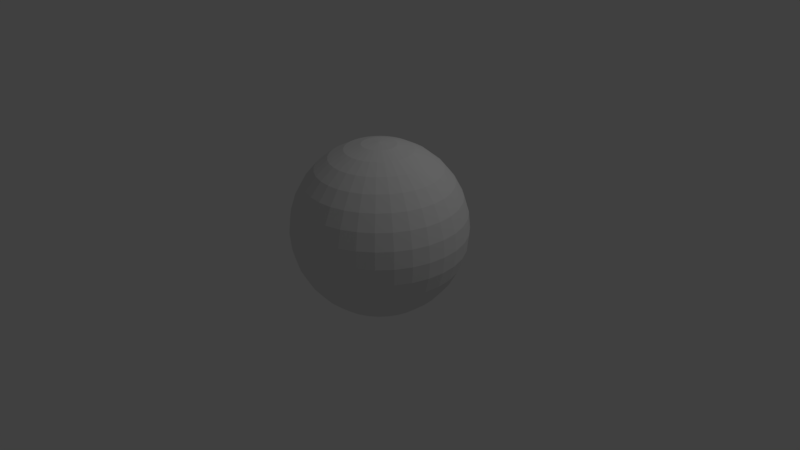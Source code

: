 # Source: sphere.blend  (saved by Blender 2.79.0; exported with 4.5.12 LTS)
import bpy
from mathutils import Matrix  # noqa: F401  (used for matrix-valued properties, if any)

bpy.ops.wm.read_factory_settings(use_empty=True)
scene = bpy.context.scene
scene.name = 'Scene'

# ---- collections
col_collection_1 = bpy.data.collections.new('Collection 1'); scene.collection.children.link(col_collection_1)

# ---- world
world_world = bpy.data.worlds.new('World'); scene.world = world_world
world_world.color = (0.05088, 0.05088, 0.05088)
world_world.use_sun_shadow = False
world_world.sun_shadow_jitter_overblur = 0.0
world_world.cycles.sampling_method = 'MANUAL'

# ---- cameras
cam_camera = bpy.data.cameras.new('Camera')
cam_camera.clip_end = 100.0
cam_camera.lens = 35.0
cam_camera.sensor_width = 32.0
cam_camera.sensor_height = 18.0
cam_camera.ortho_scale = 7.314
cam_camera.dof.focus_distance = 0.0
cam_camera.dof.aperture_fstop = 128.0

# ---- lights
light_lamp = bpy.data.lights.new('Lamp', 'POINT')
light_lamp.transmission_factor = 0.0
light_lamp.cutoff_distance = 30.0
light_lamp.energy = 100.0
light_lamp.shadow_buffer_clip_start = 1.001
light_lamp.shadow_soft_size = 0.1
light_lamp.shadow_maximum_resolution = 0.006
light_lamp.use_absolute_resolution = True

# ---- meshes
me_sphere = bpy.data.meshes.new('Sphere')
me_sphere.from_pydata([(0.0, 0.1951, 0.9808), (0.0, 0.3827, 0.9239), (0.0, 0.5556, 0.8315), (0.0, 0.7071, 0.7071), (0.0, 0.8315, 0.5556), (0.0, 0.9239, 0.3827), (0.0, 0.9808, 0.1951), (0.0, 1.0, 7.55e-08), (0.0, 0.9808, -0.1951), (0.0, 0.5556, -0.8315), (0.03806, 0.1913, 0.9808), (0.07466, 0.3753, 0.9239), (0.1084, 0.5449, 0.8315), (0.1379, 0.6935, 0.7071), (0.1622, 0.8155, 0.5556), (0.1802, 0.9061, 0.3827), (0.1913, 0.9619, 0.1951), (0.1951, 0.9808, 7.55e-08), (0.1913, 0.9619, -0.1951), (0.1802, 0.9061, -0.3827), (0.1622, 0.8155, -0.5556), (0.1379, 0.6935, -0.7071), (0.1084, 0.5449, -0.8315), (0.07466, 0.3753, -0.9239), (0.03806, 0.1913, -0.9808), (0.07466, 0.1802, 0.9808), (0.1464, 0.3536, 0.9239), (0.2126, 0.5133, 0.8315), (0.2706, 0.6533, 0.7071), (0.3182, 0.7682, 0.5556), (0.3536, 0.8536, 0.3827), (0.3753, 0.9061, 0.1951), (0.3827, 0.9239, 7.55e-08), (0.3753, 0.9061, -0.1951), (0.3536, 0.8536, -0.3827), (0.3182, 0.7682, -0.5556), (0.2706, 0.6533, -0.7071), (0.2126, 0.5133, -0.8315), (0.1464, 0.3536, -0.9239), (0.07466, 0.1802, -0.9808), (0.1084, 0.1622, 0.9808), (0.2126, 0.3182, 0.9239), (0.3087, 0.4619, 0.8315), (0.3928, 0.5879, 0.7071), (0.4619, 0.6913, 0.5556), (0.5133, 0.7682, 0.3827), (0.5449, 0.8155, 0.1951), (0.5556, 0.8315, 7.55e-08), (0.5449, 0.8155, -0.1951), (0.5133, 0.7682, -0.3827), (0.4619, 0.6913, -0.5556), (0.3928, 0.5879, -0.7071), (0.3087, 0.4619, -0.8315), (0.2126, 0.3182, -0.9239), (0.1084, 0.1622, -0.9808), (0.1379, 0.1379, 0.9808), (0.2706, 0.2706, 0.9239), (0.3928, 0.3928, 0.8315), (0.5, 0.5, 0.7071), (0.5879, 0.5879, 0.5556), (0.6533, 0.6533, 0.3827), (0.6935, 0.6935, 0.1951), (0.7071, 0.7071, 7.55e-08), (0.6935, 0.6935, -0.1951), (0.6533, 0.6533, -0.3827), (0.5879, 0.5879, -0.5556), (0.5, 0.5, -0.7071), (0.3928, 0.3928, -0.8315), (0.2706, 0.2706, -0.9239), (0.1379, 0.1379, -0.9808), (0.1622, 0.1084, 0.9808), (0.3182, 0.2126, 0.9239), (0.4619, 0.3087, 0.8315), (0.5879, 0.3928, 0.7071), (0.6913, 0.4619, 0.5556), (0.7682, 0.5133, 0.3827), (0.8155, 0.5449, 0.1951), (0.8315, 0.5556, 7.55e-08), (0.8155, 0.5449, -0.1951), (0.7682, 0.5133, -0.3827), (0.6913, 0.4619, -0.5556), (0.5879, 0.3928, -0.7071), (0.4619, 0.3087, -0.8315), (0.3182, 0.2126, -0.9239), (0.1622, 0.1084, -0.9808), (0.1802, 0.07466, 0.9808), (0.3536, 0.1464, 0.9239), (0.5133, 0.2126, 0.8315), (0.6533, 0.2706, 0.7071), (0.7682, 0.3182, 0.5556), (0.8536, 0.3536, 0.3827), (0.9061, 0.3753, 0.1951), (0.9239, 0.3827, 7.55e-08), (0.9061, 0.3753, -0.1951), (0.8536, 0.3536, -0.3827), (0.7682, 0.3182, -0.5556), (0.6533, 0.2706, -0.7071), (0.5133, 0.2126, -0.8315), (0.3536, 0.1464, -0.9239), (0.1802, 0.07466, -0.9808), (0.1913, 0.03806, 0.9808), (0.3753, 0.07466, 0.9239), (0.5449, 0.1084, 0.8315), (0.6935, 0.1379, 0.7071), (0.8155, 0.1622, 0.5556), (0.9061, 0.1802, 0.3827), (0.9619, 0.1913, 0.1951), (0.9808, 0.1951, 7.55e-08), (0.9619, 0.1913, -0.1951), (0.9061, 0.1802, -0.3827), (0.8155, 0.1622, -0.5556), (0.6935, 0.1379, -0.7071), (0.5449, 0.1084, -0.8315), (0.3753, 0.07466, -0.9239), (0.1913, 0.03806, -0.9808), (0.1951, -3.266e-07, 0.9808), (0.3827, -3.192e-07, 0.9239), (0.5556, -3.117e-07, 0.8315), (0.7071, -3.192e-07, 0.7071), (0.8315, -3.341e-07, 0.5556), (0.9239, -2.745e-07, 0.3827), (0.9808, -3.937e-07, 0.1951), (1.0, -3.788e-07, 7.55e-08), (0.9808, -3.937e-07, -0.1951), (0.9239, -2.298e-07, -0.3827), (0.8315, -3.341e-07, -0.5556), (0.7071, -3.192e-07, -0.7071), (0.5556, -3.415e-07, -0.8315), (0.3827, -3.043e-07, -0.9239), (0.1951, -3.08e-07, -0.9808), (0.1913, -0.03806, 0.9808), (0.3753, -0.07466, 0.9239), (0.5449, -0.1084, 0.8315), (0.6935, -0.138, 0.7071), (0.8155, -0.1622, 0.5556), (0.9061, -0.1802, 0.3827), (0.9619, -0.1913, 0.1951), (0.9808, -0.1951, 7.55e-08), (0.9619, -0.1913, -0.1951), (0.9061, -0.1802, -0.3827), (0.8155, -0.1622, -0.5556), (0.6935, -0.138, -0.7071), (0.5449, -0.1084, -0.8315), (0.3753, -0.07466, -0.9239), (0.1913, -0.03806, -0.9808), (0.1802, -0.07466, 0.9808), (0.3536, -0.1464, 0.9239), (0.5133, -0.2126, 0.8315), (0.6533, -0.2706, 0.7071), (0.7682, -0.3182, 0.5556), (0.8536, -0.3536, 0.3827), (0.9061, -0.3753, 0.1951), (0.9239, -0.3827, 7.55e-08), (0.9061, -0.3753, -0.1951), (0.8536, -0.3536, -0.3827), (0.7682, -0.3182, -0.5556), (0.6533, -0.2706, -0.7071), (0.5133, -0.2126, -0.8315), (0.3536, -0.1464, -0.9239), (0.1802, -0.07466, -0.9808), (0.1622, -0.1084, 0.9808), (0.3182, -0.2126, 0.9239), (0.4619, -0.3087, 0.8315), (0.5879, -0.3928, 0.7071), (0.6913, -0.4619, 0.5556), (0.7682, -0.5133, 0.3827), (0.8155, -0.5449, 0.1951), (0.8315, -0.5556, 7.55e-08), (0.8155, -0.5449, -0.1951), (0.7682, -0.5133, -0.3827), (0.6913, -0.4619, -0.5556), (0.5879, -0.3928, -0.7071), (0.4619, -0.3087, -0.8315), (0.3182, -0.2126, -0.9239), (0.1622, -0.1084, -0.9808), (0.1379, -0.138, 0.9808), (0.2706, -0.2706, 0.9239), (0.3928, -0.3928, 0.8315), (0.5, -0.5, 0.7071), (0.5879, -0.5879, 0.5556), (0.6533, -0.6533, 0.3827), (0.6935, -0.6935, 0.1951), (0.7071, -0.7071, 7.55e-08), (0.6935, -0.6935, -0.1951), (0.6533, -0.6533, -0.3827), (0.5879, -0.5879, -0.5556), (0.5, -0.5, -0.7071), (0.3928, -0.3928, -0.8315), (0.2706, -0.2706, -0.9239), (0.1379, -0.138, -0.9808), (0.1084, -0.1622, 0.9808), (0.2126, -0.3182, 0.9239), (0.3087, -0.4619, 0.8315), (0.3928, -0.5879, 0.7071), (0.4619, -0.6913, 0.5556), (0.5133, -0.7682, 0.3827), (0.5449, -0.8155, 0.1951), (0.5556, -0.8315, 7.55e-08), (0.5449, -0.8155, -0.1951), (0.5133, -0.7682, -0.3827), (0.4619, -0.6913, -0.5556), (0.3928, -0.5879, -0.7071), (0.3087, -0.4619, -0.8315), (0.2126, -0.3182, -0.9239), (0.1084, -0.1622, -0.9808), (0.0, -3.258e-07, -1.0), (0.07466, -0.1802, 0.9808), (0.1464, -0.3536, 0.9239), (0.2126, -0.5133, 0.8315), (0.2706, -0.6533, 0.7071), (0.3182, -0.7682, 0.5556), (0.3536, -0.8536, 0.3827), (0.3753, -0.9061, 0.1951), (0.3827, -0.9239, 7.55e-08), (0.3753, -0.9061, -0.1951), (0.3536, -0.8536, -0.3827), (0.3182, -0.7682, -0.5556), (0.2706, -0.6533, -0.7071), (0.2126, -0.5133, -0.8315), (0.1464, -0.3536, -0.9239), (0.07466, -0.1802, -0.9808), (0.03806, -0.1913, 0.9808), (0.07466, -0.3753, 0.9239), (0.1084, -0.5449, 0.8315), (0.1379, -0.6935, 0.7071), (0.1622, -0.8155, 0.5556), (0.1802, -0.9061, 0.3827), (0.1913, -0.9619, 0.1951), (0.1951, -0.9808, 7.55e-08), (0.1913, -0.9619, -0.1951), (0.1802, -0.9061, -0.3827), (0.1622, -0.8155, -0.5556), (0.1379, -0.6935, -0.7071), (0.1084, -0.5449, -0.8315), (0.07466, -0.3753, -0.9239), (0.03806, -0.1913, -0.9808), (-7.212e-09, -0.1951, 0.9808), (4.122e-08, -0.3827, 0.9239), (2.632e-08, -0.5556, 0.8315), (-2.584e-08, -0.7071, 0.7071), (-8.544e-08, -0.8315, 0.5556), (6.357e-08, -0.9239, 0.3827), (-8.544e-08, -0.9808, 0.1951), (-1.003e-07, -1.0, 7.55e-08), (-8.544e-08, -0.9808, -0.1951), (6.357e-08, -0.9239, -0.3827), (-8.544e-08, -0.8315, -0.5556), (-2.584e-08, -0.7071, -0.7071), (-1.094e-08, -0.5556, -0.8315), (3.964e-09, -0.3827, -0.9239), (3.964e-09, -0.1951, -0.9808), (-0.03806, -0.1913, 0.9808), (-0.07466, -0.3753, 0.9239), (-0.1084, -0.5449, 0.8315), (-0.1379, -0.6935, 0.7071), (-0.1622, -0.8155, 0.5556), (-0.1802, -0.9061, 0.3827), (-0.1913, -0.9619, 0.1951), (-0.1951, -0.9808, 7.55e-08), (-0.1913, -0.9619, -0.1951), (-0.1802, -0.9061, -0.3827), (-0.1622, -0.8155, -0.5556), (-0.1379, -0.6935, -0.7071), (-0.1084, -0.5449, -0.8315), (-0.07466, -0.3753, -0.9239), (-0.03806, -0.1913, -0.9808), (-0.07466, -0.1802, 0.9808), (-0.1464, -0.3536, 0.9239), (-0.2126, -0.5133, 0.8315), (-0.2706, -0.6533, 0.7071), (-0.3182, -0.7682, 0.5556), (-0.3536, -0.8536, 0.3827), (-0.3753, -0.9061, 0.1951), (-0.3827, -0.9239, 7.55e-08), (-0.3753, -0.9061, -0.1951), (-0.3536, -0.8536, -0.3827), (-0.3182, -0.7682, -0.5556), (-0.2706, -0.6533, -0.7071), (-0.2126, -0.5133, -0.8315), (-0.1464, -0.3536, -0.9239), (-0.07466, -0.1802, -0.9808), (-0.1084, -0.1622, 0.9808), (-0.2126, -0.3182, 0.9239), (-0.3087, -0.4619, 0.8315), (-0.3928, -0.5879, 0.7071), (-0.4619, -0.6913, 0.5556), (-0.5133, -0.7682, 0.3827), (-0.5449, -0.8155, 0.1951), (-0.5556, -0.8315, 7.55e-08), (-0.5449, -0.8155, -0.1951), (-0.5133, -0.7682, -0.3827), (-0.4619, -0.6913, -0.5556), (-0.3928, -0.5879, -0.7071), (-0.3087, -0.4619, -0.8315), (-0.2126, -0.3182, -0.9239), (-0.1084, -0.1622, -0.9808), (-2.304e-07, -5.562e-07, 1.0), (-0.1379, -0.138, 0.9808), (-0.2706, -0.2706, 0.9239), (-0.3928, -0.3928, 0.8315), (-0.5, -0.5, 0.7071), (-0.5879, -0.5879, 0.5556), (-0.6533, -0.6533, 0.3827), (-0.6935, -0.6935, 0.1951), (-0.7071, -0.7071, 7.55e-08), (-0.6935, -0.6935, -0.1951), (-0.6533, -0.6533, -0.3827), (-0.5879, -0.5879, -0.5556), (-0.5, -0.5, -0.7071), (-0.3928, -0.3928, -0.8315), (-0.2706, -0.2706, -0.9239), (-0.1379, -0.1379, -0.9808), (-0.1622, -0.1084, 0.9808), (-0.3182, -0.2126, 0.9239), (-0.4619, -0.3087, 0.8315), (-0.5879, -0.3928, 0.7071), (-0.6913, -0.4619, 0.5556), (-0.7682, -0.5133, 0.3827), (-0.8155, -0.5449, 0.1951), (-0.8315, -0.5556, 7.55e-08), (-0.8155, -0.5449, -0.1951), (-0.7682, -0.5133, -0.3827), (-0.6913, -0.4619, -0.5556), (-0.5879, -0.3928, -0.7071), (-0.4619, -0.3087, -0.8315), (-0.3182, -0.2126, -0.9239), (-0.1622, -0.1084, -0.9808), (-0.1802, -0.07466, 0.9808), (-0.3536, -0.1464, 0.9239), (-0.5133, -0.2126, 0.8315), (-0.6533, -0.2706, 0.7071), (-0.7682, -0.3182, 0.5556), (-0.8536, -0.3536, 0.3827), (-0.9061, -0.3753, 0.1951), (-0.9239, -0.3827, 7.55e-08), (-0.9061, -0.3753, -0.1951), (-0.8536, -0.3536, -0.3827), (-0.7682, -0.3182, -0.5556), (-0.6533, -0.2706, -0.7071), (-0.5133, -0.2126, -0.8315), (-0.3536, -0.1464, -0.9239), (-0.1802, -0.07466, -0.9808), (-0.1913, -0.03806, 0.9808), (-0.3753, -0.07466, 0.9239), (-0.5449, -0.1084, 0.8315), (-0.6935, -0.1379, 0.7071), (-0.8155, -0.1622, 0.5556), (-0.9061, -0.1802, 0.3827), (-0.9619, -0.1913, 0.1951), (-0.9808, -0.1951, 7.55e-08), (-0.9619, -0.1913, -0.1951), (-0.9061, -0.1802, -0.3827), (-0.8155, -0.1622, -0.5556), (-0.6935, -0.1379, -0.7071), (-0.5449, -0.1084, -0.8315), (-0.3753, -0.07466, -0.9239), (-0.1913, -0.03806, -0.9808), (-0.1951, -3.117e-07, 0.9808), (-0.3827, -2.819e-07, 0.9239), (-0.5556, -2.819e-07, 0.8315), (-0.7071, -1.851e-07, 0.7071), (-0.8315, -1.404e-07, 0.5556), (-0.9239, -3.192e-07, 0.3827), (-0.9808, -9.567e-08, 0.1951), (-1.0, -1.404e-07, 7.55e-08), (-0.9808, -9.567e-08, -0.1951), (-0.9239, -3.192e-07, -0.3827), (-0.8315, -1.404e-07, -0.5556), (-0.7071, -1.851e-07, -0.7071), (-0.5556, -2.596e-07, -0.8315), (-0.3827, -2.521e-07, -0.9239), (-0.1951, -3.155e-07, -0.9808), (-0.1913, 0.03806, 0.9808), (-0.3753, 0.07466, 0.9239), (-0.5449, 0.1084, 0.8315), (-0.6935, 0.1379, 0.7071), (-0.8155, 0.1622, 0.5556), (-0.9061, 0.1802, 0.3827), (-0.9619, 0.1913, 0.1951), (-0.9808, 0.1951, 7.55e-08), (-0.9619, 0.1913, -0.1951), (-0.9061, 0.1802, -0.3827), (-0.8155, 0.1622, -0.5556), (-0.6935, 0.1379, -0.7071), (-0.5449, 0.1084, -0.8315), (-0.3753, 0.07466, -0.9239), (-0.1913, 0.03806, -0.9808), (-0.1802, 0.07466, 0.9808), (-0.3536, 0.1464, 0.9239), (-0.5133, 0.2126, 0.8315), (-0.6533, 0.2706, 0.7071), (-0.7682, 0.3182, 0.5556), (-0.8536, 0.3536, 0.3827), (-0.9061, 0.3753, 0.1951), (-0.9239, 0.3827, 7.55e-08), (-0.9061, 0.3753, -0.1951), (-0.8536, 0.3536, -0.3827), (-0.7682, 0.3182, -0.5556), (-0.6533, 0.2706, -0.7071), (-0.5133, 0.2126, -0.8315), (-0.3536, 0.1464, -0.9239), (-0.1802, 0.07466, -0.9808), (-0.1622, 0.1084, 0.9808), (-0.3182, 0.2126, 0.9239), (-0.4619, 0.3087, 0.8315), (-0.5879, 0.3928, 0.7071), (-0.6913, 0.4619, 0.5556), (-0.7682, 0.5133, 0.3827), (-0.8155, 0.5449, 0.1951), (-0.8315, 0.5556, 7.55e-08), (-0.8155, 0.5449, -0.1951), (-0.7682, 0.5133, -0.3827), (-0.6913, 0.4619, -0.5556), (-0.5879, 0.3928, -0.7071), (-0.4619, 0.3087, -0.8315), (-0.3182, 0.2126, -0.9239), (-0.1622, 0.1084, -0.9808), (-0.1379, 0.1379, 0.9808), (-0.2706, 0.2706, 0.9239), (-0.3928, 0.3928, 0.8315), (-0.5, 0.5, 0.7071), (-0.5879, 0.5879, 0.5556), (-0.6533, 0.6533, 0.3827), (-0.6935, 0.6935, 0.1951), (-0.7071, 0.7071, 7.55e-08), (-0.6935, 0.6935, -0.1951), (-0.6533, 0.6533, -0.3827), (-0.5879, 0.5879, -0.5556), (-0.5, 0.5, -0.7071), (-0.3928, 0.3928, -0.8315), (-0.2706, 0.2706, -0.9239), (-0.1379, 0.1379, -0.9808), (-0.1084, 0.1622, 0.9808), (-0.2126, 0.3182, 0.9239), (-0.3087, 0.4619, 0.8315), (-0.3928, 0.5879, 0.7071), (-0.4619, 0.6913, 0.5556), (-0.5133, 0.7682, 0.3827), (-0.5449, 0.8155, 0.1951), (-0.5556, 0.8315, 7.55e-08), (-0.5449, 0.8155, -0.1951), (-0.5133, 0.7682, -0.3827), (-0.4619, 0.6913, -0.5556), (-0.3928, 0.5879, -0.7071), (-0.3087, 0.4619, -0.8315), (-0.2126, 0.3182, -0.9239), (-0.1084, 0.1622, -0.9808), (-0.07466, 0.1802, 0.9808), (-0.1464, 0.3536, 0.9239), (-0.2126, 0.5133, 0.8315), (-0.2706, 0.6533, 0.7071), (-0.3182, 0.7682, 0.5556), (-0.3536, 0.8536, 0.3827), (-0.3753, 0.9061, 0.1951), (-0.3827, 0.9239, 7.55e-08), (-0.3753, 0.9061, -0.1951), (-0.3536, 0.8536, -0.3827), (-0.3182, 0.7682, -0.5556), (-0.2706, 0.6533, -0.7071), (-0.2126, 0.5133, -0.8315), (-0.1464, 0.3536, -0.9239), (-0.07466, 0.1802, -0.9808), (-0.03806, 0.1913, 0.9808), (-0.07466, 0.3753, 0.9239), (-0.1084, 0.5449, 0.8315), (-0.1379, 0.6935, 0.7071), (-0.1622, 0.8155, 0.5556), (-0.1802, 0.9061, 0.3827), (-0.1913, 0.9619, 0.1951), (-0.1951, 0.9808, 7.55e-08), (-0.1913, 0.9619, -0.1951), (-0.1802, 0.9061, -0.3827), (-0.1622, 0.8155, -0.5556), (-0.1379, 0.6935, -0.7071), (-0.1084, 0.5449, -0.8315), (-0.07466, 0.3753, -0.9239), (-0.03806, 0.1913, -0.9808), (6.357e-08, 0.9239, -0.3827), (2.722e-07, 0.8315, -0.5556), (1.53e-07, 0.7071, -0.7071), (7.847e-08, 0.3827, -0.9239), (1.514e-08, 0.1951, -0.9808), (0.0, 0.5556, 0.8315), (0.1084, 0.5449, 0.8315), (0.2126, 0.5133, 0.8315), (0.3087, 0.4619, 0.8315), (0.3928, 0.3928, 0.8315), (0.4619, 0.3087, 0.8315), (0.5133, 0.2126, 0.8315), (0.5449, 0.1084, 0.8315), (0.5556, -3.117e-07, 0.8315), (0.5449, -0.1084, 0.8315), (0.5133, -0.2126, 0.8315), (0.4619, -0.3087, 0.8315), (0.3928, -0.3928, 0.8315), (0.3087, -0.4619, 0.8315), (0.2126, -0.5133, 0.8315), (0.1084, -0.5449, 0.8315), (2.632e-08, -0.5556, 0.8315), (-0.1084, -0.5449, 0.8315), (-0.2126, -0.5133, 0.8315), (-0.3087, -0.4619, 0.8315), (-0.3928, -0.3928, 0.8315), (-0.4619, -0.3087, 0.8315), (-0.5133, -0.2126, 0.8315), (-0.5449, -0.1084, 0.8315), (-0.5556, -2.819e-07, 0.8315), (-0.5449, 0.1084, 0.8315), (-0.5133, 0.2126, 0.8315), (-0.4619, 0.3087, 0.8315), (-0.3928, 0.3928, 0.8315), (-0.3087, 0.4619, 0.8315), (-0.2126, 0.5133, 0.8315), (-0.1084, 0.5449, 0.8315)], [], [(8, 7, 17, 18), (1, 0, 10, 11), (477, 8, 18, 19), (2, 1, 11, 12), (478, 477, 19, 20), (3, 2, 12, 13), (479, 478, 20, 21), (4, 3, 13, 14), (9, 479, 21, 22), (5, 4, 14, 15), (480, 9, 22, 23), (6, 5, 15, 16), (481, 480, 23, 24), (7, 6, 16, 17), (0, 296, 10), (205, 481, 24), (24, 23, 38, 39), (17, 16, 31, 32), (10, 296, 25), (205, 24, 39), (18, 17, 32, 33), (11, 10, 25, 26), (19, 18, 33, 34), (12, 11, 26, 27), (20, 19, 34, 35), (13, 12, 27, 28), (21, 20, 35, 36), (14, 13, 28, 29), (22, 21, 36, 37), (15, 14, 29, 30), (23, 22, 37, 38), (16, 15, 30, 31), (36, 35, 50, 51), (29, 28, 43, 44), (37, 36, 51, 52), (30, 29, 44, 45), (38, 37, 52, 53), (31, 30, 45, 46), (39, 38, 53, 54), (32, 31, 46, 47), (25, 296, 40), (205, 39, 54), (33, 32, 47, 48), (26, 25, 40, 41), (34, 33, 48, 49), (27, 26, 41, 42), (35, 34, 49, 50), (28, 27, 42, 43), (40, 296, 55), (205, 54, 69), (48, 47, 62, 63), (41, 40, 55, 56), (49, 48, 63, 64), (42, 41, 56, 57), (50, 49, 64, 65), (43, 42, 57, 58), (51, 50, 65, 66), (44, 43, 58, 59), (52, 51, 66, 67), (45, 44, 59, 60), (53, 52, 67, 68), (46, 45, 60, 61), (54, 53, 68, 69), (47, 46, 61, 62), (59, 58, 73, 74), (67, 66, 81, 82), (60, 59, 74, 75), (68, 67, 82, 83), (61, 60, 75, 76), (69, 68, 83, 84), (62, 61, 76, 77), (55, 296, 70), (205, 69, 84), (63, 62, 77, 78), (56, 55, 70, 71), (64, 63, 78, 79), (57, 56, 71, 72), (65, 64, 79, 80), (58, 57, 72, 73), (66, 65, 80, 81), (78, 77, 92, 93), (71, 70, 85, 86), (79, 78, 93, 94), (72, 71, 86, 87), (80, 79, 94, 95), (73, 72, 87, 88), (81, 80, 95, 96), (74, 73, 88, 89), (82, 81, 96, 97), (75, 74, 89, 90), (83, 82, 97, 98), (76, 75, 90, 91), (84, 83, 98, 99), (77, 76, 91, 92), (70, 296, 85), (205, 84, 99), (97, 96, 111, 112), (90, 89, 104, 105), (98, 97, 112, 113), (91, 90, 105, 106), (99, 98, 113, 114), (92, 91, 106, 107), (85, 296, 100), (205, 99, 114), (93, 92, 107, 108), (86, 85, 100, 101), (94, 93, 108, 109), (87, 86, 101, 102), (95, 94, 109, 110), (88, 87, 102, 103), (96, 95, 110, 111), (89, 88, 103, 104), (101, 100, 115, 116), (109, 108, 123, 124), (102, 101, 116, 117), (110, 109, 124, 125), (103, 102, 117, 118), (111, 110, 125, 126), (104, 103, 118, 119), (112, 111, 126, 127), (105, 104, 119, 120), (113, 112, 127, 128), (106, 105, 120, 121), (114, 113, 128, 129), (107, 106, 121, 122), (100, 296, 115), (205, 114, 129), (108, 107, 122, 123), (120, 119, 134, 135), (128, 127, 142, 143), (121, 120, 135, 136), (129, 128, 143, 144), (122, 121, 136, 137), (115, 296, 130), (205, 129, 144), (123, 122, 137, 138), (116, 115, 130, 131), (124, 123, 138, 139), (117, 116, 131, 132), (125, 124, 139, 140), (118, 117, 132, 133), (126, 125, 140, 141), (119, 118, 133, 134), (127, 126, 141, 142), (139, 138, 153, 154), (132, 131, 146, 147), (140, 139, 154, 155), (133, 132, 147, 148), (141, 140, 155, 156), (134, 133, 148, 149), (142, 141, 156, 157), (135, 134, 149, 150), (143, 142, 157, 158), (136, 135, 150, 151), (144, 143, 158, 159), (137, 136, 151, 152), (130, 296, 145), (205, 144, 159), (138, 137, 152, 153), (131, 130, 145, 146), (158, 157, 172, 173), (151, 150, 165, 166), (159, 158, 173, 174), (152, 151, 166, 167), (145, 296, 160), (205, 159, 174), (153, 152, 167, 168), (146, 145, 160, 161), (154, 153, 168, 169), (147, 146, 161, 162), (155, 154, 169, 170), (148, 147, 162, 163), (156, 155, 170, 171), (149, 148, 163, 164), (157, 156, 171, 172), (150, 149, 164, 165), (170, 169, 184, 185), (163, 162, 177, 178), (171, 170, 185, 186), (164, 163, 178, 179), (172, 171, 186, 187), (165, 164, 179, 180), (173, 172, 187, 188), (166, 165, 180, 181), (174, 173, 188, 189), (167, 166, 181, 182), (160, 296, 175), (205, 174, 189), (168, 167, 182, 183), (161, 160, 175, 176), (169, 168, 183, 184), (162, 161, 176, 177), (189, 188, 203, 204), (182, 181, 196, 197), (175, 296, 190), (205, 189, 204), (183, 182, 197, 198), (176, 175, 190, 191), (184, 183, 198, 199), (177, 176, 191, 192), (185, 184, 199, 200), (178, 177, 192, 193), (186, 185, 200, 201), (179, 178, 193, 194), (187, 186, 201, 202), (180, 179, 194, 195), (188, 187, 202, 203), (181, 180, 195, 196), (193, 192, 208, 209), (201, 200, 216, 217), (194, 193, 209, 210), (202, 201, 217, 218), (195, 194, 210, 211), (203, 202, 218, 219), (196, 195, 211, 212), (204, 203, 219, 220), (197, 196, 212, 213), (190, 296, 206), (205, 204, 220), (198, 197, 213, 214), (191, 190, 206, 207), (199, 198, 214, 215), (192, 191, 207, 208), (200, 199, 215, 216), (213, 212, 227, 228), (206, 296, 221), (205, 220, 235), (214, 213, 228, 229), (207, 206, 221, 222), (215, 214, 229, 230), (208, 207, 222, 223), (216, 215, 230, 231), (209, 208, 223, 224), (217, 216, 231, 232), (210, 209, 224, 225), (218, 217, 232, 233), (211, 210, 225, 226), (219, 218, 233, 234), (212, 211, 226, 227), (220, 219, 234, 235), (232, 231, 246, 247), (225, 224, 239, 240), (233, 232, 247, 248), (226, 225, 240, 241), (234, 233, 248, 249), (227, 226, 241, 242), (235, 234, 249, 250), (228, 227, 242, 243), (221, 296, 236), (205, 235, 250), (229, 228, 243, 244), (222, 221, 236, 237), (230, 229, 244, 245), (223, 222, 237, 238), (231, 230, 245, 246), (224, 223, 238, 239), (236, 296, 251), (205, 250, 265), (244, 243, 258, 259), (237, 236, 251, 252), (245, 244, 259, 260), (238, 237, 252, 253), (246, 245, 260, 261), (239, 238, 253, 254), (247, 246, 261, 262), (240, 239, 254, 255), (248, 247, 262, 263), (241, 240, 255, 256), (249, 248, 263, 264), (242, 241, 256, 257), (250, 249, 264, 265), (243, 242, 257, 258), (255, 254, 269, 270), (263, 262, 277, 278), (256, 255, 270, 271), (264, 263, 278, 279), (257, 256, 271, 272), (265, 264, 279, 280), (258, 257, 272, 273), (251, 296, 266), (205, 265, 280), (259, 258, 273, 274), (252, 251, 266, 267), (260, 259, 274, 275), (253, 252, 267, 268), (261, 260, 275, 276), (254, 253, 268, 269), (262, 261, 276, 277), (274, 273, 288, 289), (267, 266, 281, 282), (275, 274, 289, 290), (268, 267, 282, 283), (276, 275, 290, 291), (269, 268, 283, 284), (277, 276, 291, 292), (270, 269, 284, 285), (278, 277, 292, 293), (271, 270, 285, 286), (279, 278, 293, 294), (272, 271, 286, 287), (280, 279, 294, 295), (273, 272, 287, 288), (266, 296, 281), (205, 280, 295), (293, 292, 308, 309), (286, 285, 301, 302), (294, 293, 309, 310), (287, 286, 302, 303), (295, 294, 310, 311), (288, 287, 303, 304), (281, 296, 297), (205, 295, 311), (289, 288, 304, 305), (282, 281, 297, 298), (290, 289, 305, 306), (283, 282, 298, 299), (291, 290, 306, 307), (284, 283, 299, 300), (292, 291, 307, 308), (285, 284, 300, 301), (306, 305, 320, 321), (299, 298, 313, 314), (307, 306, 321, 322), (300, 299, 314, 315), (308, 307, 322, 323), (301, 300, 315, 316), (309, 308, 323, 324), (302, 301, 316, 317), (310, 309, 324, 325), (303, 302, 317, 318), (311, 310, 325, 326), (304, 303, 318, 319), (297, 296, 312), (205, 311, 326), (305, 304, 319, 320), (298, 297, 312, 313), (325, 324, 339, 340), (318, 317, 332, 333), (326, 325, 340, 341), (319, 318, 333, 334), (312, 296, 327), (205, 326, 341), (320, 319, 334, 335), (313, 312, 327, 328), (321, 320, 335, 336), (314, 313, 328, 329), (322, 321, 336, 337), (315, 314, 329, 330), (323, 322, 337, 338), (316, 315, 330, 331), (324, 323, 338, 339), (317, 316, 331, 332), (329, 328, 343, 344), (337, 336, 351, 352), (330, 329, 344, 345), (338, 337, 352, 353), (331, 330, 345, 346), (339, 338, 353, 354), (332, 331, 346, 347), (340, 339, 354, 355), (333, 332, 347, 348), (341, 340, 355, 356), (334, 333, 348, 349), (327, 296, 342), (205, 341, 356), (335, 334, 349, 350), (328, 327, 342, 343), (336, 335, 350, 351), (348, 347, 362, 363), (356, 355, 370, 371), (349, 348, 363, 364), (342, 296, 357), (205, 356, 371), (350, 349, 364, 365), (343, 342, 357, 358), (351, 350, 365, 366), (344, 343, 358, 359), (352, 351, 366, 367), (345, 344, 359, 360), (353, 352, 367, 368), (346, 345, 360, 361), (354, 353, 368, 369), (347, 346, 361, 362), (355, 354, 369, 370), (367, 366, 381, 382), (360, 359, 374, 375), (368, 367, 382, 383), (361, 360, 375, 376), (369, 368, 383, 384), (362, 361, 376, 377), (370, 369, 384, 385), (363, 362, 377, 378), (371, 370, 385, 386), (364, 363, 378, 379), (357, 296, 372), (205, 371, 386), (365, 364, 379, 380), (358, 357, 372, 373), (366, 365, 380, 381), (359, 358, 373, 374), (386, 385, 400, 401), (379, 378, 393, 394), (372, 296, 387), (205, 386, 401), (380, 379, 394, 395), (373, 372, 387, 388), (381, 380, 395, 396), (374, 373, 388, 389), (382, 381, 396, 397), (375, 374, 389, 390), (383, 382, 397, 398), (376, 375, 390, 391), (384, 383, 398, 399), (377, 376, 391, 392), (385, 384, 399, 400), (378, 377, 392, 393), (390, 389, 404, 405), (398, 397, 412, 413), (391, 390, 405, 406), (399, 398, 413, 414), (392, 391, 406, 407), (400, 399, 414, 415), (393, 392, 407, 408), (401, 400, 415, 416), (394, 393, 408, 409), (387, 296, 402), (205, 401, 416), (395, 394, 409, 410), (388, 387, 402, 403), (396, 395, 410, 411), (389, 388, 403, 404), (397, 396, 411, 412), (409, 408, 423, 424), (402, 296, 417), (205, 416, 431), (410, 409, 424, 425), (403, 402, 417, 418), (411, 410, 425, 426), (404, 403, 418, 419), (412, 411, 426, 427), (405, 404, 419, 420), (413, 412, 427, 428), (406, 405, 420, 421), (414, 413, 428, 429), (407, 406, 421, 422), (415, 414, 429, 430), (408, 407, 422, 423), (416, 415, 430, 431), (428, 427, 442, 443), (421, 420, 435, 436), (429, 428, 443, 444), (422, 421, 436, 437), (430, 429, 444, 445), (423, 422, 437, 438), (431, 430, 445, 446), (424, 423, 438, 439), (417, 296, 432), (205, 431, 446), (425, 424, 439, 440), (418, 417, 432, 433), (426, 425, 440, 441), (419, 418, 433, 434), (427, 426, 441, 442), (420, 419, 434, 435), (205, 446, 461), (440, 439, 454, 455), (433, 432, 447, 448), (441, 440, 455, 456), (434, 433, 448, 449), (442, 441, 456, 457), (435, 434, 449, 450), (443, 442, 457, 458), (436, 435, 450, 451), (444, 443, 458, 459), (437, 436, 451, 452), (445, 444, 459, 460), (438, 437, 452, 453), (446, 445, 460, 461), (439, 438, 453, 454), (432, 296, 447), (459, 458, 473, 474), (452, 451, 466, 467), (460, 459, 474, 475), (453, 452, 467, 468), (461, 460, 475, 476), (454, 453, 468, 469), (447, 296, 462), (205, 461, 476), (455, 454, 469, 470), (448, 447, 462, 463), (456, 455, 470, 471), (449, 448, 463, 464), (457, 456, 471, 472), (450, 449, 464, 465), (458, 457, 472, 473), (451, 450, 465, 466), (463, 462, 0, 1), (471, 470, 8, 477), (464, 463, 1, 2), (472, 471, 477, 478), (465, 464, 2, 3), (473, 472, 478, 479), (466, 465, 3, 4), (474, 473, 479, 9), (467, 466, 4, 5), (475, 474, 9, 480), (468, 467, 5, 6), (476, 475, 480, 481), (469, 468, 6, 7), (462, 296, 0), (205, 476, 481), (470, 469, 7, 8), (102, 87, 488, 489), (223, 208, 496, 497), (57, 42, 485, 486), (464, 449, 512, 513), (162, 177, 494, 493), (419, 404, 509, 510), (132, 117, 490, 491), (253, 238, 498, 499), (299, 283, 501, 502), (87, 72, 487, 488), (2, 464, 513, 482), (192, 208, 496, 495), (359, 374, 507, 506), (329, 314, 503, 504), (449, 434, 511, 512), (42, 27, 484, 485), (162, 147, 492, 493), (283, 268, 500, 501), (117, 102, 489, 490), (389, 404, 509, 508), (314, 299, 502, 503), (238, 223, 497, 498), (359, 344, 505, 506), (147, 132, 491, 492), (72, 57, 486, 487), (192, 177, 494, 495), (12, 2, 482, 483), (27, 12, 483, 484), (344, 329, 504, 505), (434, 419, 510, 511), (268, 253, 499, 500), (389, 374, 507, 508)])
_uv = me_sphere.uv_layers.new(name='UVMap')
_uv.uv.foreach_set('vector', [0.2414, 0.3711, 0.2655, 0.3737, 0.2654, 0.3951, 0.2412, 0.3972, 0.8239, 0.06803, 0.8539, 0.09276, 0.8498, 0.09893, 0.8155, 0.08054, 0.2103, 0.3677, 0.2414, 0.3711, 0.2412, 0.3972, 0.2103, 0.3998, 0.7926, 0.04228, 0.8239, 0.06803, 0.8155, 0.08054, 0.7798, 0.06141, 0.1698, 0.3634, 0.2103, 0.3677, 0.2103, 0.3998, 0.1688, 0.4035, 0.3295, 0.3806, 0.3417, 0.3819, 0.3417, 0.3885, 0.3295, 0.3896, 0.1069, 0.3572, 0.1698, 0.3634, 0.1688, 0.4035, 0.1064, 0.4092, 0.3164, 0.3792, 0.3295, 0.3806, 0.3295, 0.3896, 0.3164, 0.3907, 0.0006125, 0.3477, 0.1069, 0.3572, 0.1064, 0.4092, 0.0001459, 0.4198, 0.3018, 0.3776, 0.3164, 0.3792, 0.3164, 0.3907, 0.3018, 0.392, 0.8239, 0.3993, 0.7926, 0.4251, 0.7798, 0.4059, 0.8155, 0.3868, 0.2853, 0.3759, 0.3018, 0.3776, 0.3018, 0.392, 0.2851, 0.3935, 0.8539, 0.3746, 0.8239, 0.3993, 0.8155, 0.3868, 0.8498, 0.3684, 0.2655, 0.3737, 0.2853, 0.3759, 0.2851, 0.3935, 0.2654, 0.3951, 0.8539, 0.09276, 0.8831, 0.1168, 0.8498, 0.09893, 0.8832, 0.3505, 0.8539, 0.3746, 0.8498, 0.3684, 0.8498, 0.3684, 0.8155, 0.3868, 0.8098, 0.3729, 0.847, 0.3616, 0.2654, 0.3951, 0.2851, 0.3935, 0.2884, 0.4108, 0.2694, 0.4162, 0.8498, 0.09893, 0.8831, 0.1168, 0.8469, 0.1058, 0.8832, 0.3505, 0.8498, 0.3684, 0.847, 0.3616, 0.2412, 0.3972, 0.2654, 0.3951, 0.2694, 0.4162, 0.2461, 0.4229, 0.8155, 0.08054, 0.8498, 0.09893, 0.8469, 0.1058, 0.8097, 0.09444, 0.2103, 0.3998, 0.2412, 0.3972, 0.2461, 0.4229, 0.2163, 0.4314, 0.7798, 0.06141, 0.8155, 0.08054, 0.8097, 0.09444, 0.771, 0.08266, 0.1688, 0.4035, 0.2103, 0.3998, 0.2163, 0.4314, 0.1759, 0.4431, 0.3295, 0.3896, 0.3417, 0.3885, 0.3429, 0.3949, 0.3313, 0.3983, 0.1064, 0.4092, 0.1688, 0.4035, 0.1759, 0.4431, 0.1156, 0.4606, 0.3164, 0.3907, 0.3295, 0.3896, 0.3313, 0.3983, 0.3186, 0.402, 0.0001459, 0.4198, 0.1064, 0.4092, 0.1156, 0.4606, 0.01304, 0.491, 0.3018, 0.392, 0.3164, 0.3907, 0.3186, 0.402, 0.3045, 0.4061, 0.8155, 0.3868, 0.7798, 0.4059, 0.771, 0.3847, 0.8098, 0.3729, 0.2851, 0.3935, 0.3018, 0.392, 0.3045, 0.4061, 0.2884, 0.4108, 0.1156, 0.4606, 0.1759, 0.4431, 0.1905, 0.4806, 0.1345, 0.5094, 0.3186, 0.402, 0.3313, 0.3983, 0.3347, 0.4066, 0.323, 0.4127, 0.01304, 0.491, 0.1156, 0.4606, 0.1345, 0.5094, 0.03913, 0.5588, 0.3045, 0.4061, 0.3186, 0.402, 0.323, 0.4127, 0.3099, 0.4195, 0.8098, 0.3729, 0.771, 0.3847, 0.7665, 0.3621, 0.8068, 0.3581, 0.2884, 0.4108, 0.3045, 0.4061, 0.3099, 0.4195, 0.295, 0.4271, 0.847, 0.3616, 0.8098, 0.3729, 0.8068, 0.3581, 0.8455, 0.3543, 0.2694, 0.4162, 0.2884, 0.4108, 0.295, 0.4271, 0.2774, 0.4362, 0.8469, 0.1058, 0.8831, 0.1168, 0.8455, 0.1131, 0.8832, 0.3505, 0.847, 0.3616, 0.8455, 0.3543, 0.2461, 0.4229, 0.2694, 0.4162, 0.2774, 0.4362, 0.2558, 0.4472, 0.8097, 0.09444, 0.8469, 0.1058, 0.8455, 0.1131, 0.8068, 0.1092, 0.2163, 0.4314, 0.2461, 0.4229, 0.2558, 0.4472, 0.2281, 0.4613, 0.771, 0.08266, 0.8097, 0.09444, 0.8068, 0.1092, 0.7665, 0.1052, 0.1759, 0.4431, 0.2163, 0.4314, 0.2281, 0.4613, 0.1905, 0.4806, 0.3313, 0.3983, 0.3429, 0.3949, 0.3454, 0.401, 0.3347, 0.4066, 0.8455, 0.1131, 0.8831, 0.1168, 0.8455, 0.1205, 0.8832, 0.3505, 0.8455, 0.3543, 0.8455, 0.3469, 0.2558, 0.4472, 0.2774, 0.4362, 0.2891, 0.4542, 0.27, 0.4692, 0.8068, 0.1092, 0.8455, 0.1131, 0.8455, 0.1205, 0.8068, 0.1242, 0.2281, 0.4613, 0.2558, 0.4472, 0.27, 0.4692, 0.2455, 0.4885, 0.7665, 0.1052, 0.8068, 0.1092, 0.8068, 0.1242, 0.7665, 0.1282, 0.1905, 0.4806, 0.2281, 0.4613, 0.2455, 0.4885, 0.2122, 0.5147, 0.3347, 0.4066, 0.3454, 0.401, 0.3491, 0.4064, 0.3396, 0.4141, 0.1345, 0.5094, 0.1905, 0.4806, 0.2122, 0.5147, 0.1625, 0.5538, 0.323, 0.4127, 0.3347, 0.4066, 0.3396, 0.4141, 0.3293, 0.4223, 0.03913, 0.5588, 0.1345, 0.5094, 0.1625, 0.5538, 0.07781, 0.621, 0.3099, 0.4195, 0.323, 0.4127, 0.3293, 0.4223, 0.3178, 0.4315, 0.8068, 0.3581, 0.7665, 0.3621, 0.7665, 0.3391, 0.8068, 0.3431, 0.295, 0.4271, 0.3099, 0.4195, 0.3178, 0.4315, 0.3047, 0.4419, 0.8455, 0.3543, 0.8068, 0.3581, 0.8068, 0.3431, 0.8455, 0.3469, 0.2774, 0.4362, 0.295, 0.4271, 0.3047, 0.4419, 0.2891, 0.4542, 0.3293, 0.4223, 0.3396, 0.4141, 0.3459, 0.4204, 0.3374, 0.4305, 0.07781, 0.621, 0.1625, 0.5538, 0.1987, 0.5923, 0.128, 0.675, 0.3178, 0.4315, 0.3293, 0.4223, 0.3374, 0.4305, 0.3279, 0.4418, 0.8068, 0.3431, 0.7665, 0.3391, 0.771, 0.3166, 0.8097, 0.3283, 0.3047, 0.4419, 0.3178, 0.4315, 0.3279, 0.4418, 0.317, 0.4546, 0.8455, 0.3469, 0.8068, 0.3431, 0.8097, 0.3283, 0.8469, 0.3396, 0.2891, 0.4542, 0.3047, 0.4419, 0.317, 0.4546, 0.3041, 0.4697, 0.8455, 0.1205, 0.8831, 0.1168, 0.8469, 0.1278, 0.8832, 0.3505, 0.8455, 0.3469, 0.8469, 0.3396, 0.27, 0.4692, 0.2891, 0.4542, 0.3041, 0.4697, 0.2882, 0.4881, 0.8068, 0.1242, 0.8455, 0.1205, 0.8469, 0.1278, 0.8097, 0.139, 0.2455, 0.4885, 0.27, 0.4692, 0.2882, 0.4881, 0.2679, 0.5118, 0.7665, 0.1282, 0.8068, 0.1242, 0.8097, 0.139, 0.771, 0.1507, 0.2122, 0.5147, 0.2455, 0.4885, 0.2679, 0.5118, 0.2401, 0.5441, 0.3396, 0.4141, 0.3491, 0.4064, 0.3537, 0.411, 0.3459, 0.4204, 0.1625, 0.5538, 0.2122, 0.5147, 0.2401, 0.5441, 0.1987, 0.5923, 0.2882, 0.4881, 0.3041, 0.4697, 0.3218, 0.4819, 0.3098, 0.5032, 0.8097, 0.139, 0.8469, 0.1278, 0.8497, 0.1347, 0.8155, 0.1529, 0.2679, 0.5118, 0.2882, 0.4881, 0.3098, 0.5032, 0.2944, 0.5305, 0.771, 0.1507, 0.8097, 0.139, 0.8155, 0.1529, 0.7798, 0.1719, 0.2401, 0.5441, 0.2679, 0.5118, 0.2944, 0.5305, 0.2733, 0.5677, 0.3459, 0.4204, 0.3537, 0.411, 0.3592, 0.4147, 0.3534, 0.4254, 0.1987, 0.5923, 0.2401, 0.5441, 0.2733, 0.5677, 0.2419, 0.6232, 0.3374, 0.4305, 0.3459, 0.4204, 0.3534, 0.4254, 0.347, 0.437, 0.128, 0.675, 0.1987, 0.5923, 0.2419, 0.6232, 0.188, 0.7186, 0.3279, 0.4418, 0.3374, 0.4305, 0.347, 0.437, 0.3398, 0.4499, 0.8097, 0.3283, 0.771, 0.3166, 0.7798, 0.2954, 0.8155, 0.3144, 0.317, 0.4546, 0.3279, 0.4418, 0.3398, 0.4499, 0.3316, 0.4646, 0.8469, 0.3396, 0.8097, 0.3283, 0.8155, 0.3144, 0.8497, 0.3327, 0.3041, 0.4697, 0.317, 0.4546, 0.3316, 0.4646, 0.3218, 0.4819, 0.8469, 0.1278, 0.8831, 0.1168, 0.8497, 0.1347, 0.8832, 0.3505, 0.8469, 0.3396, 0.8497, 0.3327, 0.188, 0.7186, 0.2419, 0.6232, 0.2905, 0.6454, 0.2559, 0.7501, 0.3398, 0.4499, 0.347, 0.437, 0.3576, 0.4415, 0.3531, 0.4555, 0.8155, 0.3144, 0.7798, 0.2954, 0.7925, 0.2763, 0.8238, 0.3019, 0.3316, 0.4646, 0.3398, 0.4499, 0.3531, 0.4555, 0.3479, 0.4716, 0.8497, 0.3327, 0.8155, 0.3144, 0.8238, 0.3019, 0.8538, 0.3265, 0.3218, 0.4819, 0.3316, 0.4646, 0.3479, 0.4716, 0.3417, 0.4906, 0.8497, 0.1347, 0.8831, 0.1168, 0.8539, 0.1408, 0.8832, 0.3505, 0.8497, 0.3327, 0.8538, 0.3265, 0.3098, 0.5032, 0.3218, 0.4819, 0.3417, 0.4906, 0.334, 0.5138, 0.8155, 0.1529, 0.8497, 0.1347, 0.8539, 0.1408, 0.8238, 0.1654, 0.2944, 0.5305, 0.3098, 0.5032, 0.334, 0.5138, 0.3241, 0.5437, 0.7798, 0.1719, 0.8155, 0.1529, 0.8238, 0.1654, 0.7925, 0.191, 0.2733, 0.5677, 0.2944, 0.5305, 0.3241, 0.5437, 0.3106, 0.5845, 0.3534, 0.4254, 0.3592, 0.4147, 0.3653, 0.4172, 0.3616, 0.4289, 0.2419, 0.6232, 0.2733, 0.5677, 0.3106, 0.5845, 0.2905, 0.6454, 0.347, 0.437, 0.3534, 0.4254, 0.3616, 0.4289, 0.3576, 0.4415, 0.8238, 0.1654, 0.8539, 0.1408, 0.8591, 0.1461, 0.8344, 0.176, 0.3241, 0.5437, 0.334, 0.5138, 0.3599, 0.5195, 0.356, 0.5508, 0.7925, 0.191, 0.8238, 0.1654, 0.8344, 0.176, 0.8087, 0.2072, 0.3106, 0.5845, 0.3241, 0.5437, 0.356, 0.5508, 0.3507, 0.5937, 0.3616, 0.4289, 0.3653, 0.4172, 0.3717, 0.4185, 0.3704, 0.4306, 0.2905, 0.6454, 0.3106, 0.5845, 0.3507, 0.5937, 0.3427, 0.6577, 0.3576, 0.4415, 0.3616, 0.4289, 0.3704, 0.4306, 0.369, 0.4438, 0.2559, 0.7501, 0.2905, 0.6454, 0.3427, 0.6577, 0.3291, 0.768, 0.3531, 0.4555, 0.3576, 0.4415, 0.369, 0.4438, 0.3673, 0.4585, 0.8238, 0.3019, 0.7925, 0.2763, 0.8087, 0.26, 0.8344, 0.2913, 0.3479, 0.4716, 0.3531, 0.4555, 0.3673, 0.4585, 0.3653, 0.4753, 0.8538, 0.3265, 0.8238, 0.3019, 0.8344, 0.2913, 0.8591, 0.3213, 0.3417, 0.4906, 0.3479, 0.4716, 0.3653, 0.4753, 0.3629, 0.4952, 0.8539, 0.1408, 0.8831, 0.1168, 0.8591, 0.1461, 0.8832, 0.3505, 0.8538, 0.3265, 0.8591, 0.3213, 0.334, 0.5138, 0.3417, 0.4906, 0.3629, 0.4952, 0.3599, 0.5195, 0.3673, 0.4585, 0.369, 0.4438, 0.3806, 0.4439, 0.3818, 0.4587, 0.8344, 0.2913, 0.8087, 0.26, 0.8278, 0.2473, 0.8469, 0.2829, 0.3653, 0.4753, 0.3673, 0.4585, 0.3818, 0.4587, 0.3831, 0.4756, 0.8591, 0.3213, 0.8344, 0.2913, 0.8469, 0.2829, 0.8652, 0.3171, 0.3629, 0.4952, 0.3653, 0.4753, 0.3831, 0.4756, 0.3846, 0.4955, 0.8591, 0.1461, 0.8831, 0.1168, 0.8653, 0.1502, 0.8832, 0.3505, 0.8591, 0.3213, 0.8652, 0.3171, 0.3599, 0.5195, 0.3629, 0.4952, 0.3846, 0.4955, 0.3864, 0.5201, 0.8344, 0.176, 0.8591, 0.1461, 0.8653, 0.1502, 0.8469, 0.1844, 0.356, 0.5508, 0.3599, 0.5195, 0.3864, 0.5201, 0.3888, 0.5517, 0.8087, 0.2072, 0.8344, 0.176, 0.8469, 0.1844, 0.8277, 0.22, 0.3507, 0.5937, 0.356, 0.5508, 0.3888, 0.5517, 0.3919, 0.5949, 0.3704, 0.4306, 0.3717, 0.4185, 0.3783, 0.4185, 0.3794, 0.4307, 0.3427, 0.6577, 0.3507, 0.5937, 0.3919, 0.5949, 0.3967, 0.6596, 0.369, 0.4438, 0.3704, 0.4306, 0.3794, 0.4307, 0.3806, 0.4439, 0.3291, 0.768, 0.3427, 0.6577, 0.3967, 0.6596, 0.4051, 0.7712, 0.3888, 0.5517, 0.3864, 0.5201, 0.4127, 0.5154, 0.4212, 0.546, 0.8277, 0.22, 0.8469, 0.1844, 0.8608, 0.1902, 0.8489, 0.2289, 0.3919, 0.5949, 0.3888, 0.5517, 0.4212, 0.546, 0.4328, 0.588, 0.3794, 0.4307, 0.3783, 0.4185, 0.3848, 0.4172, 0.3883, 0.429, 0.3967, 0.6596, 0.3919, 0.5949, 0.4328, 0.588, 0.4503, 0.6508, 0.3806, 0.4439, 0.3794, 0.4307, 0.3883, 0.429, 0.392, 0.4417, 0.4051, 0.7712, 0.3967, 0.6596, 0.4503, 0.6508, 0.4807, 0.7592, 0.3818, 0.4587, 0.3806, 0.4439, 0.392, 0.4417, 0.396, 0.456, 0.8469, 0.2829, 0.8278, 0.2473, 0.8489, 0.2384, 0.8608, 0.2771, 0.3831, 0.4756, 0.3818, 0.4587, 0.396, 0.456, 0.4007, 0.4723, 0.8652, 0.3171, 0.8469, 0.2829, 0.8608, 0.2771, 0.8721, 0.3142, 0.3846, 0.4955, 0.3831, 0.4756, 0.4007, 0.4723, 0.4061, 0.4917, 0.8653, 0.1502, 0.8831, 0.1168, 0.8721, 0.1531, 0.8832, 0.3505, 0.8652, 0.3171, 0.8721, 0.3142, 0.3864, 0.5201, 0.3846, 0.4955, 0.4061, 0.4917, 0.4127, 0.5154, 0.8469, 0.1844, 0.8653, 0.1502, 0.8721, 0.1531, 0.8608, 0.1902, 0.8608, 0.2771, 0.8489, 0.2384, 0.8714, 0.2339, 0.8755, 0.2741, 0.4007, 0.4723, 0.396, 0.456, 0.4095, 0.4505, 0.4173, 0.4657, 0.8721, 0.3142, 0.8608, 0.2771, 0.8755, 0.2741, 0.8794, 0.3128, 0.4061, 0.4917, 0.4007, 0.4723, 0.4173, 0.4657, 0.4264, 0.4836, 0.8721, 0.1531, 0.8831, 0.1168, 0.8794, 0.1545, 0.8832, 0.3505, 0.8721, 0.3142, 0.8794, 0.3128, 0.4127, 0.5154, 0.4061, 0.4917, 0.4264, 0.4836, 0.4375, 0.5057, 0.8608, 0.1902, 0.8721, 0.1531, 0.8794, 0.1545, 0.8755, 0.1932, 0.4212, 0.546, 0.4127, 0.5154, 0.4375, 0.5057, 0.4519, 0.5341, 0.8489, 0.2289, 0.8608, 0.1902, 0.8755, 0.1932, 0.8714, 0.2334, 0.4328, 0.588, 0.4212, 0.546, 0.4519, 0.5341, 0.4717, 0.5732, 0.3883, 0.429, 0.3848, 0.4172, 0.3909, 0.4147, 0.3966, 0.4255, 0.4503, 0.6508, 0.4328, 0.588, 0.4717, 0.5732, 0.5013, 0.6315, 0.392, 0.4417, 0.3883, 0.429, 0.3966, 0.4255, 0.4027, 0.4374, 0.4807, 0.7592, 0.4503, 0.6508, 0.5013, 0.6315, 0.553, 0.7323, 0.396, 0.456, 0.392, 0.4417, 0.4027, 0.4374, 0.4095, 0.4505, 0.4717, 0.5732, 0.4519, 0.5341, 0.4797, 0.5162, 0.5071, 0.551, 0.3966, 0.4255, 0.3909, 0.4147, 0.3964, 0.411, 0.4041, 0.4206, 0.5013, 0.6315, 0.4717, 0.5732, 0.5071, 0.551, 0.5478, 0.6024, 0.4027, 0.4374, 0.3966, 0.4255, 0.4041, 0.4206, 0.4124, 0.431, 0.553, 0.7323, 0.5013, 0.6315, 0.5478, 0.6024, 0.6188, 0.6913, 0.4095, 0.4505, 0.4027, 0.4374, 0.4124, 0.431, 0.4217, 0.4426, 0.8755, 0.2741, 0.8714, 0.2339, 0.8944, 0.2338, 0.8906, 0.2741, 0.4173, 0.4657, 0.4095, 0.4505, 0.4217, 0.4426, 0.4323, 0.4559, 0.8794, 0.3128, 0.8755, 0.2741, 0.8906, 0.2741, 0.8868, 0.3127, 0.4264, 0.4836, 0.4173, 0.4657, 0.4323, 0.4559, 0.4447, 0.4717, 0.8794, 0.1545, 0.8831, 0.1168, 0.8869, 0.1545, 0.8832, 0.3505, 0.8794, 0.3128, 0.8868, 0.3127, 0.4375, 0.5057, 0.4264, 0.4836, 0.4447, 0.4717, 0.46, 0.4912, 0.8755, 0.1932, 0.8794, 0.1545, 0.8869, 0.1545, 0.8905, 0.1932, 0.4519, 0.5341, 0.4375, 0.5057, 0.46, 0.4912, 0.4797, 0.5162, 0.8714, 0.2334, 0.8755, 0.1932, 0.8905, 0.1932, 0.8944, 0.2335, 0.8868, 0.3127, 0.8906, 0.2741, 0.9053, 0.277, 0.8941, 0.3142, 0.4447, 0.4717, 0.4323, 0.4559, 0.4451, 0.4434, 0.4604, 0.4565, 0.8869, 0.1545, 0.8831, 0.1168, 0.8941, 0.1531, 0.8832, 0.3505, 0.8868, 0.3127, 0.8941, 0.3142, 0.46, 0.4912, 0.4447, 0.4717, 0.4604, 0.4565, 0.4792, 0.4725, 0.8905, 0.1932, 0.8869, 0.1545, 0.8941, 0.1531, 0.9053, 0.1903, 0.4797, 0.5162, 0.46, 0.4912, 0.4792, 0.4725, 0.5033, 0.4931, 0.8944, 0.2335, 0.8905, 0.1932, 0.9053, 0.1903, 0.9169, 0.2291, 0.5071, 0.551, 0.4797, 0.5162, 0.5033, 0.4931, 0.5378, 0.5224, 0.4041, 0.4206, 0.3964, 0.411, 0.4011, 0.4063, 0.4105, 0.4142, 0.5478, 0.6024, 0.5071, 0.551, 0.5378, 0.5224, 0.5877, 0.5644, 0.4124, 0.431, 0.4041, 0.4206, 0.4105, 0.4142, 0.4207, 0.4228, 0.6188, 0.6913, 0.5478, 0.6024, 0.5877, 0.5644, 0.6753, 0.6375, 0.4217, 0.4426, 0.4124, 0.431, 0.4207, 0.4228, 0.4321, 0.4324, 0.8906, 0.2741, 0.8944, 0.2338, 0.917, 0.2382, 0.9053, 0.277, 0.4323, 0.4559, 0.4217, 0.4426, 0.4321, 0.4324, 0.4451, 0.4434, 0.4105, 0.4142, 0.4011, 0.4063, 0.4048, 0.4009, 0.4155, 0.4067, 0.5877, 0.5644, 0.5378, 0.5224, 0.5611, 0.4873, 0.619, 0.5189, 0.4207, 0.4228, 0.4105, 0.4142, 0.4155, 0.4067, 0.4272, 0.4131, 0.6753, 0.6375, 0.5877, 0.5644, 0.619, 0.5189, 0.7198, 0.5732, 0.4321, 0.4324, 0.4207, 0.4228, 0.4272, 0.4131, 0.4402, 0.4203, 0.9053, 0.277, 0.917, 0.2382, 0.9382, 0.2469, 0.9192, 0.2827, 0.4451, 0.4434, 0.4321, 0.4324, 0.4402, 0.4203, 0.4552, 0.4286, 0.8941, 0.3142, 0.9053, 0.277, 0.9192, 0.2827, 0.901, 0.317, 0.4604, 0.4565, 0.4451, 0.4434, 0.4552, 0.4286, 0.4728, 0.4384, 0.8941, 0.1531, 0.8831, 0.1168, 0.901, 0.1503, 0.8832, 0.3505, 0.8941, 0.3142, 0.901, 0.317, 0.4792, 0.4725, 0.4604, 0.4565, 0.4728, 0.4384, 0.4945, 0.4504, 0.9053, 0.1903, 0.8941, 0.1531, 0.901, 0.1503, 0.9192, 0.1846, 0.5033, 0.4931, 0.4792, 0.4725, 0.4945, 0.4504, 0.5225, 0.466, 0.9169, 0.2291, 0.9053, 0.1903, 0.9192, 0.1846, 0.9382, 0.2204, 0.5378, 0.5224, 0.5033, 0.4931, 0.5225, 0.466, 0.5611, 0.4873, 0.4728, 0.4384, 0.4552, 0.4286, 0.4622, 0.412, 0.4814, 0.4182, 0.901, 0.1503, 0.8831, 0.1168, 0.9072, 0.1461, 0.8832, 0.3505, 0.901, 0.317, 0.9072, 0.3211, 0.4945, 0.4504, 0.4728, 0.4384, 0.4814, 0.4182, 0.5051, 0.4258, 0.9192, 0.1846, 0.901, 0.1503, 0.9072, 0.1461, 0.9318, 0.1763, 0.5225, 0.466, 0.4945, 0.4504, 0.5051, 0.4258, 0.536, 0.4356, 0.9382, 0.2204, 0.9192, 0.1846, 0.9318, 0.1763, 0.9574, 0.2077, 0.5611, 0.4873, 0.5225, 0.466, 0.536, 0.4356, 0.5769, 0.4485, 0.4155, 0.4067, 0.4048, 0.4009, 0.4073, 0.3947, 0.419, 0.3984, 0.619, 0.5189, 0.5611, 0.4873, 0.5769, 0.4485, 0.6407, 0.4682, 0.4272, 0.4131, 0.4155, 0.4067, 0.419, 0.3984, 0.4317, 0.4024, 0.7198, 0.5732, 0.619, 0.5189, 0.6407, 0.4682, 0.7505, 0.5012, 0.4402, 0.4203, 0.4272, 0.4131, 0.4317, 0.4024, 0.4459, 0.4069, 0.9192, 0.2827, 0.9382, 0.2469, 0.9574, 0.2596, 0.9318, 0.291, 0.4552, 0.4286, 0.4402, 0.4203, 0.4459, 0.4069, 0.4622, 0.412, 0.901, 0.317, 0.9192, 0.2827, 0.9318, 0.291, 0.9072, 0.3211, 0.6407, 0.4682, 0.5769, 0.4485, 0.5863, 0.4076, 0.652, 0.4142, 0.4317, 0.4024, 0.419, 0.3984, 0.4208, 0.3895, 0.434, 0.391, 0.7505, 0.5012, 0.6407, 0.4682, 0.652, 0.4142, 0.7662, 0.4245, 0.4459, 0.4069, 0.4317, 0.4024, 0.434, 0.391, 0.4488, 0.3926, 0.9318, 0.291, 0.9574, 0.2596, 0.9738, 0.2758, 0.9424, 0.3016, 0.4622, 0.412, 0.4459, 0.4069, 0.4488, 0.3926, 0.4658, 0.3945, 0.9072, 0.3211, 0.9318, 0.291, 0.9424, 0.3016, 0.9124, 0.3263, 0.4814, 0.4182, 0.4622, 0.412, 0.4658, 0.3945, 0.4859, 0.3967, 0.9072, 0.1461, 0.8831, 0.1168, 0.9124, 0.1409, 0.8832, 0.3505, 0.9072, 0.3211, 0.9124, 0.3263, 0.5051, 0.4258, 0.4814, 0.4182, 0.4859, 0.3967, 0.5106, 0.3994, 0.9318, 0.1763, 0.9072, 0.1461, 0.9124, 0.1409, 0.9424, 0.1656, 0.536, 0.4356, 0.5051, 0.4258, 0.5106, 0.3994, 0.5424, 0.4029, 0.9574, 0.2077, 0.9318, 0.1763, 0.9424, 0.1656, 0.9737, 0.1915, 0.5769, 0.4485, 0.536, 0.4356, 0.5424, 0.4029, 0.5863, 0.4076, 0.419, 0.3984, 0.4073, 0.3947, 0.4086, 0.3883, 0.4208, 0.3895, 0.9124, 0.1409, 0.8831, 0.1168, 0.9166, 0.1347, 0.8832, 0.3505, 0.9124, 0.3263, 0.9166, 0.3325, 0.5106, 0.3994, 0.4859, 0.3967, 0.486, 0.3747, 0.5107, 0.3725, 0.9424, 0.1656, 0.9124, 0.1409, 0.9166, 0.1347, 0.9508, 0.1531, 0.5424, 0.4029, 0.5106, 0.3994, 0.5107, 0.3725, 0.5423, 0.3697, 0.9737, 0.1915, 0.9424, 0.1656, 0.9508, 0.1531, 0.9866, 0.1723, 0.5863, 0.4076, 0.5424, 0.4029, 0.5423, 0.3697, 0.5874, 0.3654, 0.4208, 0.3895, 0.4086, 0.3883, 0.4086, 0.3817, 0.4208, 0.3805, 0.652, 0.4142, 0.5863, 0.4076, 0.5874, 0.3654, 0.6525, 0.3589, 0.434, 0.391, 0.4208, 0.3895, 0.4208, 0.3805, 0.434, 0.3793, 0.7662, 0.4245, 0.652, 0.4142, 0.6525, 0.3589, 0.7662, 0.3461, 0.4488, 0.3926, 0.434, 0.391, 0.434, 0.3793, 0.4488, 0.378, 0.9424, 0.3016, 0.9738, 0.2758, 0.9866, 0.295, 0.9508, 0.3141, 0.4658, 0.3945, 0.4488, 0.3926, 0.4488, 0.378, 0.4658, 0.3765, 0.9124, 0.3263, 0.9424, 0.3016, 0.9508, 0.3141, 0.9166, 0.3325, 0.4859, 0.3967, 0.4658, 0.3945, 0.4658, 0.3765, 0.486, 0.3747, 0.434, 0.3793, 0.4208, 0.3805, 0.419, 0.3717, 0.4318, 0.3679, 0.7662, 0.3461, 0.6525, 0.3589, 0.6415, 0.3046, 0.7504, 0.2694, 0.4488, 0.378, 0.434, 0.3793, 0.4318, 0.3679, 0.446, 0.3637, 0.9508, 0.3141, 0.9866, 0.295, 0.9954, 0.3163, 0.9566, 0.328, 0.4658, 0.3765, 0.4488, 0.378, 0.446, 0.3637, 0.4624, 0.3589, 0.9166, 0.3325, 0.9508, 0.3141, 0.9566, 0.328, 0.9194, 0.3394, 0.486, 0.3747, 0.4658, 0.3765, 0.4624, 0.3589, 0.4818, 0.3532, 0.9166, 0.1347, 0.8831, 0.1168, 0.9194, 0.1279, 0.8832, 0.3505, 0.9166, 0.3325, 0.9194, 0.3394, 0.5107, 0.3725, 0.486, 0.3747, 0.4818, 0.3532, 0.5056, 0.3462, 0.9508, 0.1531, 0.9166, 0.1347, 0.9194, 0.1279, 0.9566, 0.1392, 0.5423, 0.3697, 0.5107, 0.3725, 0.5056, 0.3462, 0.5362, 0.3371, 0.9866, 0.1723, 0.9508, 0.1531, 0.9566, 0.1392, 0.9954, 0.151, 0.5874, 0.3654, 0.5423, 0.3697, 0.5362, 0.3371, 0.5786, 0.3242, 0.4208, 0.3805, 0.4086, 0.3817, 0.4072, 0.3752, 0.419, 0.3717, 0.6525, 0.3589, 0.5874, 0.3654, 0.5786, 0.3242, 0.6415, 0.3046, 0.5056, 0.3462, 0.4818, 0.3532, 0.4734, 0.3329, 0.4954, 0.3213, 0.9566, 0.1392, 0.9194, 0.1279, 0.9209, 0.1206, 0.9595, 0.1245, 0.5362, 0.3371, 0.5056, 0.3462, 0.4954, 0.3213, 0.5237, 0.3063, 0.9954, 0.151, 0.9566, 0.1392, 0.9595, 0.1245, 0.9998, 0.1285, 0.5786, 0.3242, 0.5362, 0.3371, 0.5237, 0.3063, 0.5622, 0.2856, 0.419, 0.3717, 0.4072, 0.3752, 0.4047, 0.3691, 0.4155, 0.3634, 0.6415, 0.3046, 0.5786, 0.3242, 0.5622, 0.2856, 0.62, 0.2539, 0.4318, 0.3679, 0.419, 0.3717, 0.4155, 0.3634, 0.4273, 0.3572, 0.7504, 0.2694, 0.6415, 0.3046, 0.62, 0.2539, 0.7195, 0.1977, 0.446, 0.3637, 0.4318, 0.3679, 0.4273, 0.3572, 0.4404, 0.3503, 0.9566, 0.328, 0.9954, 0.3163, 0.9999, 0.3388, 0.9596, 0.3428, 0.4624, 0.3589, 0.446, 0.3637, 0.4404, 0.3503, 0.4556, 0.3423, 0.9194, 0.3394, 0.9566, 0.328, 0.9596, 0.3428, 0.9209, 0.3466, 0.4818, 0.3532, 0.4624, 0.3589, 0.4556, 0.3423, 0.4734, 0.3329, 0.9194, 0.1279, 0.8831, 0.1168, 0.9209, 0.1206, 0.8832, 0.3505, 0.9194, 0.3394, 0.9209, 0.3466, 0.7195, 0.1977, 0.62, 0.2539, 0.589, 0.2085, 0.675, 0.1339, 0.4404, 0.3503, 0.4273, 0.3572, 0.4208, 0.3475, 0.4323, 0.3383, 0.9596, 0.3428, 0.9999, 0.3388, 0.9999, 0.3618, 0.9596, 0.3578, 0.4556, 0.3423, 0.4404, 0.3503, 0.4323, 0.3383, 0.4456, 0.3273, 0.9209, 0.3466, 0.9596, 0.3428, 0.9596, 0.3578, 0.9209, 0.3541, 0.4734, 0.3329, 0.4556, 0.3423, 0.4456, 0.3273, 0.4612, 0.3147, 0.9209, 0.1206, 0.8831, 0.1168, 0.9209, 0.1132, 0.8832, 0.3505, 0.9209, 0.3466, 0.9209, 0.3541, 0.4954, 0.3213, 0.4734, 0.3329, 0.4612, 0.3147, 0.4805, 0.299, 0.9595, 0.1245, 0.9209, 0.1206, 0.9209, 0.1132, 0.9596, 0.1094, 0.5237, 0.3063, 0.4954, 0.3213, 0.4805, 0.299, 0.5053, 0.2785, 0.9998, 0.1285, 0.9595, 0.1245, 0.9596, 0.1094, 0.9998, 0.1055, 0.5622, 0.2856, 0.5237, 0.3063, 0.5053, 0.2785, 0.5385, 0.2513, 0.4155, 0.3634, 0.4047, 0.3691, 0.401, 0.3636, 0.4105, 0.3559, 0.62, 0.2539, 0.5622, 0.2856, 0.5385, 0.2513, 0.589, 0.2085, 0.4273, 0.3572, 0.4155, 0.3634, 0.4105, 0.3559, 0.4208, 0.3475, 0.5053, 0.2785, 0.4805, 0.299, 0.4614, 0.2802, 0.4814, 0.2557, 0.9998, 0.1055, 0.9596, 0.1094, 0.9566, 0.09467, 0.9954, 0.08296, 0.5385, 0.2513, 0.5053, 0.2785, 0.4814, 0.2557, 0.5095, 0.221, 0.4105, 0.3559, 0.401, 0.3636, 0.3964, 0.359, 0.4041, 0.3496, 0.589, 0.2085, 0.5385, 0.2513, 0.5095, 0.221, 0.5499, 0.1701, 0.4208, 0.3475, 0.4105, 0.3559, 0.4041, 0.3496, 0.4126, 0.3394, 0.675, 0.1339, 0.589, 0.2085, 0.5499, 0.1701, 0.6189, 0.08031, 0.4323, 0.3383, 0.4208, 0.3475, 0.4126, 0.3394, 0.4221, 0.328, 0.9596, 0.3578, 0.9999, 0.3618, 0.9954, 0.3843, 0.9567, 0.3726, 0.4456, 0.3273, 0.4323, 0.3383, 0.4221, 0.328, 0.4328, 0.3147, 0.9209, 0.3541, 0.9596, 0.3578, 0.9567, 0.3726, 0.9195, 0.3614, 0.4612, 0.3147, 0.4456, 0.3273, 0.4328, 0.3147, 0.4457, 0.2992, 0.9209, 0.1132, 0.8831, 0.1168, 0.9194, 0.1059, 0.8832, 0.3505, 0.9209, 0.3541, 0.9195, 0.3614, 0.4805, 0.299, 0.4612, 0.3147, 0.4457, 0.2992, 0.4614, 0.2802, 0.9596, 0.1094, 0.9209, 0.1132, 0.9194, 0.1059, 0.9566, 0.09467, 0.9567, 0.3726, 0.9954, 0.3843, 0.9866, 0.4055, 0.9509, 0.3865, 0.4328, 0.3147, 0.4221, 0.328, 0.4101, 0.3199, 0.4179, 0.3048, 0.9195, 0.3614, 0.9567, 0.3726, 0.9509, 0.3865, 0.9167, 0.3682, 0.4457, 0.2992, 0.4328, 0.3147, 0.4179, 0.3048, 0.4275, 0.2872, 0.9194, 0.1059, 0.8831, 0.1168, 0.9166, 0.099, 0.8832, 0.3505, 0.9195, 0.3614, 0.9167, 0.3682, 0.4614, 0.2802, 0.4457, 0.2992, 0.4275, 0.2872, 0.4391, 0.2654, 0.9566, 0.09467, 0.9194, 0.1059, 0.9166, 0.099, 0.9509, 0.08077, 0.4814, 0.2557, 0.4614, 0.2802, 0.4391, 0.2654, 0.454, 0.2374, 0.9954, 0.08296, 0.9566, 0.09467, 0.9509, 0.08077, 0.9866, 0.06174, 0.5095, 0.221, 0.4814, 0.2557, 0.454, 0.2374, 0.4743, 0.1985, 0.4041, 0.3496, 0.3964, 0.359, 0.3909, 0.3553, 0.3967, 0.3446, 0.5499, 0.1701, 0.5095, 0.221, 0.4743, 0.1985, 0.5039, 0.1405, 0.4126, 0.3394, 0.4041, 0.3496, 0.3967, 0.3446, 0.403, 0.3329, 0.6189, 0.08031, 0.5499, 0.1701, 0.5039, 0.1405, 0.5535, 0.03925, 0.4221, 0.328, 0.4126, 0.3394, 0.403, 0.3329, 0.4101, 0.3199, 0.9866, 0.06174, 0.9509, 0.08077, 0.9425, 0.06826, 0.9739, 0.04264, 0.4743, 0.1985, 0.454, 0.2374, 0.4235, 0.225, 0.4357, 0.1832, 0.3967, 0.3446, 0.3909, 0.3553, 0.3848, 0.3528, 0.3884, 0.3412, 0.5039, 0.1405, 0.4743, 0.1985, 0.4357, 0.1832, 0.4532, 0.1207, 0.403, 0.3329, 0.3967, 0.3446, 0.3884, 0.3412, 0.3923, 0.3285, 0.5535, 0.03925, 0.5039, 0.1405, 0.4532, 0.1207, 0.4816, 0.01226, 0.4101, 0.3199, 0.403, 0.3329, 0.3923, 0.3285, 0.3967, 0.3144, 0.9509, 0.3865, 0.9866, 0.4055, 0.9739, 0.4246, 0.9426, 0.399, 0.4179, 0.3048, 0.4101, 0.3199, 0.3967, 0.3144, 0.4014, 0.2981, 0.9167, 0.3682, 0.9509, 0.3865, 0.9426, 0.399, 0.9125, 0.3744, 0.4275, 0.2872, 0.4179, 0.3048, 0.4014, 0.2981, 0.4073, 0.2789, 0.9166, 0.099, 0.8831, 0.1168, 0.9125, 0.09282, 0.8832, 0.3505, 0.9167, 0.3682, 0.9125, 0.3744, 0.4391, 0.2654, 0.4275, 0.2872, 0.4073, 0.2789, 0.4144, 0.2554, 0.9509, 0.08077, 0.9166, 0.099, 0.9125, 0.09282, 0.9425, 0.06826, 0.454, 0.2374, 0.4391, 0.2654, 0.4144, 0.2554, 0.4235, 0.225, 0.4014, 0.2981, 0.3967, 0.3144, 0.3824, 0.3116, 0.3839, 0.2947, 0.9125, 0.3744, 0.9426, 0.399, 0.932, 0.4097, 0.9073, 0.3797, 0.4073, 0.2789, 0.4014, 0.2981, 0.3839, 0.2947, 0.3859, 0.2748, 0.9125, 0.09282, 0.8831, 0.1168, 0.9072, 0.08757, 0.8832, 0.3505, 0.9125, 0.3744, 0.9073, 0.3797, 0.4144, 0.2554, 0.4073, 0.2789, 0.3859, 0.2748, 0.3883, 0.2504, 0.9425, 0.06826, 0.9125, 0.09282, 0.9072, 0.08757, 0.9319, 0.05761, 0.4235, 0.225, 0.4144, 0.2554, 0.3883, 0.2504, 0.3912, 0.2189, 0.9739, 0.04264, 0.9425, 0.06826, 0.9319, 0.05761, 0.9576, 0.02639, 0.4357, 0.1832, 0.4235, 0.225, 0.3912, 0.2189, 0.395, 0.1758, 0.3884, 0.3412, 0.3848, 0.3528, 0.3783, 0.3516, 0.3796, 0.3395, 0.4532, 0.1207, 0.4357, 0.1832, 0.395, 0.1758, 0.3999, 0.1113, 0.3923, 0.3285, 0.3884, 0.3412, 0.3796, 0.3395, 0.3809, 0.3263, 0.4816, 0.01226, 0.4532, 0.1207, 0.3999, 0.1113, 0.4063, 0.0001459, 0.3967, 0.3144, 0.3923, 0.3285, 0.3809, 0.3263, 0.3824, 0.3116, 0.9426, 0.399, 0.9739, 0.4246, 0.9577, 0.4409, 0.932, 0.4097, 0.395, 0.1758, 0.3912, 0.2189, 0.3585, 0.2192, 0.3539, 0.1764, 0.3796, 0.3395, 0.3783, 0.3516, 0.3718, 0.3516, 0.3706, 0.3395, 0.3999, 0.1113, 0.395, 0.1758, 0.3539, 0.1764, 0.3461, 0.1126, 0.3809, 0.3263, 0.3796, 0.3395, 0.3706, 0.3395, 0.3693, 0.3263, 0.4063, 0.0001459, 0.3999, 0.1113, 0.3461, 0.1126, 0.3307, 0.003065, 0.3824, 0.3116, 0.3809, 0.3263, 0.3693, 0.3263, 0.368, 0.3116, 0.932, 0.4097, 0.9577, 0.4409, 0.9386, 0.4537, 0.9195, 0.418, 0.3839, 0.2947, 0.3824, 0.3116, 0.368, 0.3116, 0.3661, 0.2948, 0.9073, 0.3797, 0.932, 0.4097, 0.9195, 0.418, 0.9011, 0.3838, 0.3859, 0.2748, 0.3839, 0.2947, 0.3661, 0.2948, 0.3642, 0.2749, 0.9072, 0.08757, 0.8831, 0.1168, 0.901, 0.08343, 0.8832, 0.3505, 0.9073, 0.3797, 0.9011, 0.3838, 0.3883, 0.2504, 0.3859, 0.2748, 0.3642, 0.2749, 0.3618, 0.2506, 0.9319, 0.05761, 0.9072, 0.08757, 0.901, 0.08343, 0.9194, 0.04923, 0.3912, 0.2189, 0.3883, 0.2504, 0.3618, 0.2506, 0.3585, 0.2192, 0.9576, 0.02639, 0.9319, 0.05761, 0.9194, 0.04923, 0.9386, 0.0136, 0.9011, 0.3838, 0.9195, 0.418, 0.9056, 0.4238, 0.8943, 0.3867, 0.3642, 0.2749, 0.3661, 0.2948, 0.3487, 0.2984, 0.343, 0.2793, 0.901, 0.08343, 0.8831, 0.1168, 0.8942, 0.08059, 0.8832, 0.3505, 0.9011, 0.3838, 0.8943, 0.3867, 0.3618, 0.2506, 0.3642, 0.2749, 0.343, 0.2793, 0.3359, 0.2559, 0.9194, 0.04923, 0.901, 0.08343, 0.8942, 0.08059, 0.9056, 0.04345, 0.3585, 0.2192, 0.3618, 0.2506, 0.3359, 0.2559, 0.3266, 0.2259, 0.9386, 0.0136, 0.9194, 0.04923, 0.9056, 0.04345, 0.9174, 0.00476, 0.3539, 0.1764, 0.3585, 0.2192, 0.3266, 0.2259, 0.3138, 0.185, 0.3706, 0.3395, 0.3718, 0.3516, 0.3653, 0.3529, 0.3618, 0.3413, 0.3461, 0.1126, 0.3539, 0.1764, 0.3138, 0.185, 0.2938, 0.1243, 0.3693, 0.3263, 0.3706, 0.3395, 0.3618, 0.3413, 0.358, 0.3286, 0.3307, 0.003065, 0.3461, 0.1126, 0.2938, 0.1243, 0.2577, 0.02055, 0.368, 0.3116, 0.3693, 0.3263, 0.358, 0.3286, 0.3538, 0.3144, 0.9195, 0.418, 0.9386, 0.4537, 0.9174, 0.4625, 0.9056, 0.4238, 0.3661, 0.2948, 0.368, 0.3116, 0.3538, 0.3144, 0.3487, 0.2984, 0.3618, 0.3413, 0.3653, 0.3529, 0.3593, 0.3555, 0.3535, 0.3447, 0.2938, 0.1243, 0.3138, 0.185, 0.2763, 0.2012, 0.2451, 0.1457, 0.358, 0.3286, 0.3618, 0.3413, 0.3535, 0.3447, 0.3473, 0.333, 0.2577, 0.02055, 0.2938, 0.1243, 0.2451, 0.1457, 0.1901, 0.0516, 0.3538, 0.3144, 0.358, 0.3286, 0.3473, 0.333, 0.3405, 0.32, 0.9056, 0.4238, 0.9174, 0.4625, 0.8949, 0.4671, 0.8909, 0.4268, 0.3487, 0.2984, 0.3538, 0.3144, 0.3405, 0.32, 0.3324, 0.3052, 0.8943, 0.3867, 0.9056, 0.4238, 0.8909, 0.4268, 0.887, 0.3882, 0.343, 0.2793, 0.3487, 0.2984, 0.3324, 0.3052, 0.3231, 0.2877, 0.8942, 0.08059, 0.8831, 0.1168, 0.8869, 0.07913, 0.8832, 0.3505, 0.8943, 0.3867, 0.887, 0.3882, 0.3359, 0.2559, 0.343, 0.2793, 0.3231, 0.2877, 0.3116, 0.2662, 0.9056, 0.04345, 0.8942, 0.08059, 0.8869, 0.07913, 0.8908, 0.04048, 0.3266, 0.2259, 0.3359, 0.2559, 0.3116, 0.2662, 0.2968, 0.2386, 0.9174, 0.00476, 0.9056, 0.04345, 0.8908, 0.04048, 0.8949, 0.0002177, 0.3138, 0.185, 0.3266, 0.2259, 0.2968, 0.2386, 0.2763, 0.2012, 0.3231, 0.2877, 0.3324, 0.3052, 0.3178, 0.3152, 0.3052, 0.2997, 0.8869, 0.07913, 0.8831, 0.1168, 0.8795, 0.07912, 0.8832, 0.3505, 0.887, 0.3882, 0.8796, 0.3882, 0.3116, 0.2662, 0.3231, 0.2877, 0.3052, 0.2997, 0.2898, 0.2809, 0.8908, 0.04048, 0.8869, 0.07913, 0.8795, 0.07912, 0.8758, 0.04045, 0.2968, 0.2386, 0.3116, 0.2662, 0.2898, 0.2809, 0.27, 0.2568, 0.8949, 0.0002177, 0.8908, 0.04048, 0.8758, 0.04045, 0.8719, 0.0001459, 0.2763, 0.2012, 0.2968, 0.2386, 0.27, 0.2568, 0.2428, 0.2241, 0.3535, 0.3447, 0.3593, 0.3555, 0.3538, 0.3592, 0.3461, 0.3498, 0.2451, 0.1457, 0.2763, 0.2012, 0.2428, 0.2241, 0.2017, 0.176, 0.3473, 0.333, 0.3535, 0.3447, 0.3461, 0.3498, 0.3377, 0.3395, 0.1901, 0.0516, 0.2451, 0.1457, 0.2017, 0.176, 0.1301, 0.09474, 0.3405, 0.32, 0.3473, 0.333, 0.3377, 0.3395, 0.3284, 0.328, 0.8909, 0.4268, 0.8949, 0.4671, 0.872, 0.4671, 0.8758, 0.4268, 0.3324, 0.3052, 0.3405, 0.32, 0.3284, 0.328, 0.3178, 0.3152, 0.887, 0.3882, 0.8909, 0.4268, 0.8758, 0.4268, 0.8796, 0.3882, 0.2017, 0.176, 0.2428, 0.2241, 0.2145, 0.2531, 0.1652, 0.2138, 0.3377, 0.3395, 0.3461, 0.3498, 0.3398, 0.3561, 0.3296, 0.3477, 0.1301, 0.09474, 0.2017, 0.176, 0.1652, 0.2138, 0.07989, 0.1481, 0.3284, 0.328, 0.3377, 0.3395, 0.3296, 0.3477, 0.3183, 0.3383, 0.8758, 0.4268, 0.872, 0.4671, 0.8494, 0.4627, 0.8611, 0.424, 0.3178, 0.3152, 0.3284, 0.328, 0.3183, 0.3383, 0.3053, 0.3276, 0.8796, 0.3882, 0.8758, 0.4268, 0.8611, 0.424, 0.8723, 0.3867, 0.3052, 0.2997, 0.3178, 0.3152, 0.3053, 0.3276, 0.29, 0.315, 0.8795, 0.07912, 0.8831, 0.1168, 0.8722, 0.08056, 0.8832, 0.3505, 0.8796, 0.3882, 0.8723, 0.3867, 0.2898, 0.2809, 0.3052, 0.2997, 0.29, 0.315, 0.2713, 0.2995, 0.8758, 0.04045, 0.8795, 0.07912, 0.8722, 0.08056, 0.861, 0.04335, 0.27, 0.2568, 0.2898, 0.2809, 0.2713, 0.2995, 0.2473, 0.2798, 0.8719, 0.0001459, 0.8758, 0.04045, 0.861, 0.04335, 0.8494, 0.004554, 0.2428, 0.2241, 0.27, 0.2568, 0.2473, 0.2798, 0.2145, 0.2531, 0.3461, 0.3498, 0.3538, 0.3592, 0.3492, 0.3639, 0.3398, 0.3561, 0.8832, 0.3505, 0.8723, 0.3867, 0.8654, 0.3839, 0.2713, 0.2995, 0.29, 0.315, 0.2781, 0.3328, 0.2568, 0.3213, 0.861, 0.04335, 0.8722, 0.08056, 0.8653, 0.0834, 0.8471, 0.04909, 0.2473, 0.2798, 0.2713, 0.2995, 0.2568, 0.3213, 0.2294, 0.3066, 0.8494, 0.004554, 0.861, 0.04335, 0.8471, 0.04909, 0.8281, 0.01328, 0.2145, 0.2531, 0.2473, 0.2798, 0.2294, 0.3066, 0.1923, 0.2868, 0.3398, 0.3561, 0.3492, 0.3639, 0.3456, 0.3694, 0.3348, 0.3636, 0.1652, 0.2138, 0.2145, 0.2531, 0.1923, 0.2868, 0.1366, 0.2578, 0.3296, 0.3477, 0.3398, 0.3561, 0.3348, 0.3636, 0.3232, 0.3573, 0.07989, 0.1481, 0.1652, 0.2138, 0.1366, 0.2578, 0.04092, 0.2096, 0.3183, 0.3383, 0.3296, 0.3477, 0.3232, 0.3573, 0.3104, 0.3503, 0.8611, 0.424, 0.8494, 0.4627, 0.8281, 0.454, 0.8471, 0.4182, 0.3053, 0.3276, 0.3183, 0.3383, 0.3104, 0.3503, 0.2954, 0.3423, 0.8723, 0.3867, 0.8611, 0.424, 0.8471, 0.4182, 0.8654, 0.3839, 0.29, 0.315, 0.3053, 0.3276, 0.2954, 0.3423, 0.2781, 0.3328, 0.8722, 0.08056, 0.8831, 0.1168, 0.8653, 0.0834, 0.04092, 0.2096, 0.1366, 0.2578, 0.117, 0.3062, 0.01429, 0.2769, 0.3104, 0.3503, 0.3232, 0.3573, 0.3188, 0.3679, 0.3047, 0.3635, 0.8471, 0.4182, 0.8281, 0.454, 0.809, 0.4413, 0.8346, 0.4099, 0.2954, 0.3423, 0.3104, 0.3503, 0.3047, 0.3635, 0.2887, 0.3587, 0.8654, 0.3839, 0.8471, 0.4182, 0.8346, 0.4099, 0.8592, 0.3798, 0.2781, 0.3328, 0.2954, 0.3423, 0.2887, 0.3587, 0.2698, 0.3527, 0.8653, 0.0834, 0.8831, 0.1168, 0.8591, 0.08752, 0.8832, 0.3505, 0.8654, 0.3839, 0.8592, 0.3798, 0.2568, 0.3213, 0.2781, 0.3328, 0.2698, 0.3527, 0.2467, 0.3455, 0.8471, 0.04909, 0.8653, 0.0834, 0.8591, 0.08752, 0.8346, 0.05743, 0.2294, 0.3066, 0.2568, 0.3213, 0.2467, 0.3455, 0.217, 0.3362, 0.8281, 0.01328, 0.8471, 0.04909, 0.8346, 0.05743, 0.8089, 0.02601, 0.1923, 0.2868, 0.2294, 0.3066, 0.217, 0.3362, 0.1772, 0.324, 0.3348, 0.3636, 0.3456, 0.3694, 0.343, 0.3755, 0.3314, 0.3719, 0.1366, 0.2578, 0.1923, 0.2868, 0.1772, 0.324, 0.117, 0.3062, 0.3232, 0.3573, 0.3348, 0.3636, 0.3314, 0.3719, 0.3188, 0.3679, 0.8346, 0.05743, 0.8591, 0.08752, 0.8539, 0.09276, 0.8239, 0.06803, 0.217, 0.3362, 0.2467, 0.3455, 0.2414, 0.3711, 0.2103, 0.3677, 0.8089, 0.02601, 0.8346, 0.05743, 0.8239, 0.06803, 0.7926, 0.04228, 0.1772, 0.324, 0.217, 0.3362, 0.2103, 0.3677, 0.1698, 0.3634, 0.3314, 0.3719, 0.343, 0.3755, 0.3417, 0.3819, 0.3295, 0.3806, 0.117, 0.3062, 0.1772, 0.324, 0.1698, 0.3634, 0.1069, 0.3572, 0.3188, 0.3679, 0.3314, 0.3719, 0.3295, 0.3806, 0.3164, 0.3792, 0.01429, 0.2769, 0.117, 0.3062, 0.1069, 0.3572, 0.0006125, 0.3477, 0.3047, 0.3635, 0.3188, 0.3679, 0.3164, 0.3792, 0.3018, 0.3776, 0.8346, 0.4099, 0.809, 0.4413, 0.7926, 0.4251, 0.8239, 0.3993, 0.2887, 0.3587, 0.3047, 0.3635, 0.3018, 0.3776, 0.2853, 0.3759, 0.8592, 0.3798, 0.8346, 0.4099, 0.8239, 0.3993, 0.8539, 0.3746, 0.2698, 0.3527, 0.2887, 0.3587, 0.2853, 0.3759, 0.2655, 0.3737, 0.8591, 0.08752, 0.8831, 0.1168, 0.8539, 0.09276, 0.8832, 0.3505, 0.8592, 0.3798, 0.8539, 0.3746, 0.2467, 0.3455, 0.2698, 0.3527, 0.2655, 0.3737, 0.2414, 0.3711, 0.8232, 0.6798, 0.8053, 0.6673, 0.8055, 0.667, 0.8234, 0.6794, 0.9753, 0.634, 0.9627, 0.6525, 0.9624, 0.6523, 0.9749, 0.6338, 0.7785, 0.633, 0.7708, 0.6126, 0.7712, 0.6125, 0.7788, 0.6328, 0.778, 0.5271, 0.7897, 0.5087, 0.79, 0.509, 0.7783, 0.5273, 0.9082, 0.6889, 0.9286, 0.6804, 0.9284, 0.6801, 0.9081, 0.6885, 0.8231, 0.4806, 0.8434, 0.4719, 0.8436, 0.4723, 0.8233, 0.4809, 0.8648, 0.6929, 0.8434, 0.6884, 0.8435, 0.6881, 0.8649, 0.6925, 0.9882, 0.5915, 0.9838, 0.6134, 0.9834, 0.6133, 0.9878, 0.5915, 0.9753, 0.5268, 0.9838, 0.5474, 0.9834, 0.5475, 0.975, 0.527, 0.8053, 0.6673, 0.7902, 0.6515, 0.7905, 0.6513, 0.8055, 0.667, 0.7701, 0.5475, 0.778, 0.5271, 0.7783, 0.5273, 0.7705, 0.5476, 0.9471, 0.6683, 0.9627, 0.6525, 0.9624, 0.6523, 0.9468, 0.668, 0.9088, 0.4717, 0.8871, 0.4675, 0.8871, 0.4679, 0.9087, 0.4721, 0.9473, 0.4926, 0.963, 0.5083, 0.9627, 0.5086, 0.9471, 0.4929, 0.7897, 0.5087, 0.805, 0.493, 0.8052, 0.4933, 0.79, 0.509, 0.7708, 0.6126, 0.7673, 0.591, 0.7677, 0.5909, 0.7712, 0.6125, 0.9082, 0.6889, 0.8868, 0.693, 0.8867, 0.6927, 0.9081, 0.6885, 0.9838, 0.5474, 0.9882, 0.5692, 0.9878, 0.5693, 0.9834, 0.5475, 0.8434, 0.6884, 0.8232, 0.6798, 0.8234, 0.6794, 0.8435, 0.6881, 0.8651, 0.4674, 0.8434, 0.4719, 0.8436, 0.4723, 0.8651, 0.4678, 0.963, 0.5083, 0.9753, 0.5268, 0.975, 0.527, 0.9627, 0.5086, 0.9838, 0.6134, 0.9753, 0.634, 0.9749, 0.6338, 0.9834, 0.6133, 0.9088, 0.4717, 0.929, 0.4802, 0.9288, 0.4806, 0.9087, 0.4721, 0.8868, 0.693, 0.8648, 0.6929, 0.8649, 0.6925, 0.8867, 0.6927, 0.7902, 0.6515, 0.7785, 0.633, 0.7788, 0.6328, 0.7905, 0.6513, 0.9471, 0.6683, 0.9286, 0.6804, 0.9284, 0.6801, 0.9468, 0.668, 0.7665, 0.5691, 0.7701, 0.5475, 0.7705, 0.5476, 0.7669, 0.5691, 0.7673, 0.591, 0.7665, 0.5691, 0.7669, 0.5691, 0.7677, 0.5909, 0.929, 0.4802, 0.9473, 0.4926, 0.9471, 0.4929, 0.9288, 0.4806, 0.805, 0.493, 0.8231, 0.4806, 0.8233, 0.4809, 0.8052, 0.4933, 0.9882, 0.5692, 0.9882, 0.5915, 0.9878, 0.5915, 0.9878, 0.5693, 0.8651, 0.4674, 0.8871, 0.4675, 0.8871, 0.4679, 0.8651, 0.4678])
me_sphere.use_remesh_preserve_volume = False
me_sphere.use_remesh_preserve_attributes = False
me_sphere.use_mirror_vertex_groups = False
me_sphere.update()

# ---- objects
ob_sphere = bpy.data.objects.new('Sphere', me_sphere)
ob_lamp = bpy.data.objects.new('Lamp', light_lamp)
ob_camera = bpy.data.objects.new('Camera', cam_camera)

# ---- transforms, parenting, visibility, modifiers, constraints
ob_sphere.location = (1.0, -0.7052, 1.0)
ob_sphere.lineart.crease_threshold = 0.0
ob_lamp.location = (4.076, 1.005, 5.904)
ob_lamp.rotation_euler = (0.6503, 0.05522, 1.866)
ob_lamp.lock_rotations_4d = False
ob_lamp.empty_display_type = 'ARROWS'
ob_lamp.color = (0.0, 0.0, 0.0, 0.0)
ob_lamp.lineart.crease_threshold = 0.0
ob_camera.location = (7.481, -6.508, 5.344)
ob_camera.rotation_euler = (1.109, 0.0, 0.8149)
ob_camera.lock_rotations_4d = False
ob_camera.empty_display_type = 'ARROWS'
ob_camera.color = (0.0, 0.0, 0.0, 0.0)
ob_camera.display_type = 'WIRE'
ob_camera.lineart.crease_threshold = 0.0

# ---- collection membership
col_collection_1.objects.link(ob_sphere)
col_collection_1.objects.link(ob_lamp)
col_collection_1.objects.link(ob_camera)

# ---- scene / render settings (as saved in the file)
scene.camera = ob_camera
scene.frame_start = 1; scene.frame_end = 250; scene.frame_set(1)
scene.render.engine = 'BLENDER_EEVEE_NEXT'
scene.render.resolution_percentage = 50
scene.render.dither_intensity = 0.0
scene.cycles.use_denoising = False
scene.cycles.samples = 128
scene.cycles.sampling_pattern = 'TABULATED_SOBOL'
scene.cycles.use_adaptive_sampling = False
scene.cycles.use_light_tree = False
scene.cycles.blur_glossy = 0.0
scene.cycles.sample_clamp_indirect = 0.0
scene.view_settings.view_transform = 'Standard'
bpy.context.view_layer.update()
